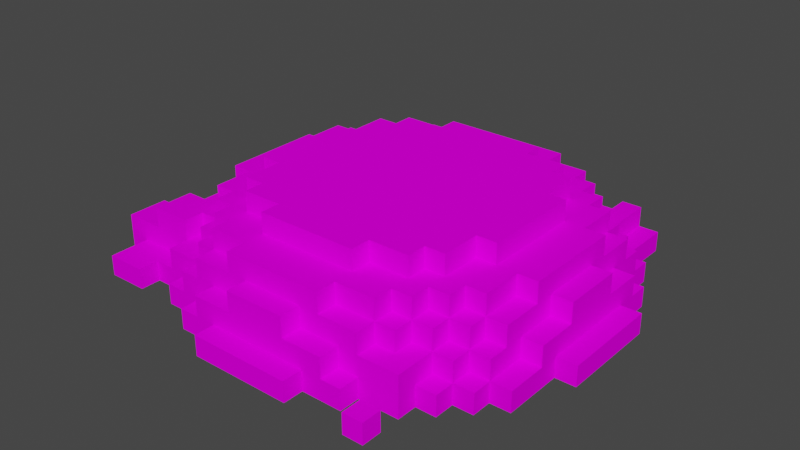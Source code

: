 # Source: dirt_rigg.blend  (saved by Blender 3.6.11; exported with 4.5.12 LTS)
import bpy
from mathutils import Matrix  # noqa: F401  (used for matrix-valued properties, if any)

bpy.ops.wm.read_factory_settings(use_empty=True)
scene = bpy.context.scene
scene.name = 'Scene'

# ---- collections
col_collection = bpy.data.collections.new('Collection'); scene.collection.children.link(col_collection)

# ---- images (referenced by path relative to the original .blend; pixels are not part of the script)
import os
ASSET_DIR = os.environ.get("B2B_ASSET_DIR", "")  # directory of the original .blend (textures are referenced by path, not embedded)
HERE = os.path.dirname(os.path.abspath(__file__))  # packed textures are extracted next to this script under _unpacked/

def load_image(name, relpath, width, height, colorspace="sRGB"):
    """Load a texture the original file referenced (path relative to the .blend, or extracted next to this script)."""
    p = next((c for c in (os.path.join(HERE, relpath), os.path.join(ASSET_DIR, relpath)) if relpath and os.path.exists(c)), "")
    if p:
        img = bpy.data.images.load(p, check_existing=True)
        img.name = name
    else:  # same state as the original file: an image datablock whose file is absent (Cycles renders it pink)
        img = bpy.data.images.new(name, width, height)
        img.source = "FILE"
        img.filepath = "//" + (relpath or name)
    img.colorspace_settings.name = colorspace
    return img
img_dirt_oshape_2_png = load_image('Dirt_Oshape_2.png', 'Dirt_Oshape_2.png', 1024, 1024, 'sRGB')

# ---- materials (node trees are filled in below, after node groups)
mat_material_002 = bpy.data.materials.new('Material.002')
mat_material_002.use_transparent_shadow = False
mat_material_002.roughness = 1.0

# ---- material node trees
mat_material_002.use_nodes = True; mat_material_002.node_tree.nodes.clear()
_N = mat_material_002.node_tree.nodes; _L = mat_material_002.node_tree.links
n0 = _N.new('ShaderNodeBsdfPrincipled'); n0.name = 'Principled BSDF'; n0.location = (0, 300)
n0.distribution = 'GGX'
n0.subsurface_method = 'RANDOM_WALK_SKIN'
n0.inputs[2].default_value = 1.0
n0.inputs[3].default_value = 1.45
n0.inputs[13].default_value = 0.0
n0.inputs[27].default_value = (0.0, 0.0, 0.0, 1.0)
n0.inputs[28].default_value = 1.0
n1 = _N.new('ShaderNodeOutputMaterial'); n1.name = 'Material Output'; n1.location = (280, 300)
n2 = _N.new('ShaderNodeTexImage'); n2.name = 'Image Texture'; n2.location = (-290, 280)
n2.image = img_dirt_oshape_2_png
_L.new(n0.outputs[0], n1.inputs[0])
_L.new(n2.outputs[0], n0.inputs[0])
n1.is_active_output = True

# ---- world
world_world = bpy.data.worlds.new('World'); scene.world = world_world
world_world.use_nodes = True; world_world.node_tree.nodes.clear()
_N = world_world.node_tree.nodes; _L = world_world.node_tree.links
n0 = _N.new('ShaderNodeOutputWorld'); n0.name = 'World Output'; n0.location = (300, 300)
n1 = _N.new('ShaderNodeBackground'); n1.name = 'Background'; n1.location = (10, 300)
n1.inputs[0].default_value = (0.05088, 0.05088, 0.05088, 1.0)
_L.new(n1.outputs[0], n0.inputs[0])
n0.is_active_output = True
world_world.color = (0.05088, 0.05088, 0.05088)
world_world.use_sun_shadow = False
world_world.sun_shadow_jitter_overblur = 0.0

# ---- meshes
me_cube_520 = bpy.data.meshes.new('Cube.520')
me_cube_520.from_pydata([(-0.25, 0.0, 1.05), (0.25, 0.0, 0.95), (0.25, 0.1, 0.95), (0.25, 0.0, 1.05), (-0.25, 0.1, 1.05), (-0.15, 0.1, 0.95), (-0.05, 0.1, 0.95), (0.25, 0.1, 1.05), (0.65, 0.1, 0.95), (0.65, 0.0, 0.95), (0.65, 0.1, 1.05), (0.65, 0.0, 1.05), (0.55, 0.1, 0.95), (0.55, 0.0, 0.95), (0.55, 0.1, 1.05), (0.55, 0.0, 1.05), (-0.65, 0.1, 0.75), (-0.65, 0.0, 0.75), (-0.65, 0.1, 0.85), (-0.65, 0.0, 0.85), (-0.15, 0.2, 0.85), (-0.45, 0.2, 0.75), (-0.45, 0.2, 0.85), (-0.45, 0.1, 0.85), (-0.55, 0.1, 0.75), (-0.55, 0.2, 0.85), (-0.55, 0.1, 0.85), (-0.35, 0.1, 0.85), (-0.25, 0.3, 0.85), (-0.35, 0.2, 0.85), (-0.25, 0.3, 0.75), (-0.45, 0.3, 0.85), (0.25, 0.4, 0.85), (-0.25, 0.4, 0.85), (0.15, 0.3, 0.85), (-0.15, 0.3, 0.85), (-0.25, 0.4, 0.75), (0.25, 0.4, 0.75), (0.35, 0.2, 0.85), (0.45, 0.3, 0.85), (0.45, 0.3, 0.75), (0.25, 0.3, 0.85), (0.45, 0.2, 0.75), (0.35, 0.1, 0.85), (-0.75, 0.2, 0.75), (-0.45, 0.3, 0.75), (-0.55, 0.3, 0.65), (-0.55, 0.3, 0.75), (-0.55, 0.2, 0.75), (-0.25, 0.4, 0.65), (-0.45, 0.4, 0.75), (-0.55, 0.2, 0.65), (-0.65, 0.3, 0.65), (-0.65, 0.2, 0.65), (-0.75, 0.1, 0.75), (-0.95, 0.0, 0.45), (-0.85, 0.0, 0.75), (-1.05, 0.1, 0.65), (-1.05, 0.0, 0.65), (-1.05, 0.1, 0.85), (-1.05, 0.0, 0.85), (-0.85, 0.1, 0.85), (-0.85, 0.1, 0.75), (-0.85, 0.0, 0.85), (-1.15, 0.0, 0.45), (-1.15, 0.0, 0.65), (-1.05, 0.1, 0.45), (-1.05, 0.2, 0.45), (-0.95, 0.2, 0.55), (-1.15, 0.2, 0.45), (-1.15, 0.2, 0.65), (-0.95, 0.2, 0.65), (-0.75, 0.2, 0.65), (-0.85, 0.3, 0.45), (-0.75, 0.2, 0.55), (-0.85, 0.2, 0.45), (-0.75, 0.3, 0.65), (-0.95, 0.3, 0.65), (-0.95, 0.3, 0.45), (-0.65, 0.3, 0.45), (-0.65, 0.2, 0.55), (-0.75, 0.3, 0.55), (-0.95, 0.2, 0.45), (-0.95, 0.1, 0.45), (-0.95, 0.2, 0.15), (-0.95, 0.2, -0.35), (-0.85, 0.1, -0.35), (-0.95, 0.1, -0.45), (-0.95, 0.0, -0.45), (-0.95, 0.1, -0.35), (-0.95, 0.1, -0.25), (-0.85, 0.3, -0.15), (-0.85, 0.2, -0.15), (-0.95, 0.3, -0.15), (-0.85, 0.2, 0.15), (-0.95, 0.3, 0.15), (-0.75, 0.3, 0.25), (-0.85, 0.3, 0.25), (-0.75, 0.3, -0.25), (-0.85, 0.3, -0.45), (-0.85, 0.1, -0.45), (-0.75, 0.1, -0.65), (-0.75, 0.1, -0.55), (-0.85, 0.1, -0.65), (-0.85, 0.0, -0.65), (-0.85, 0.1, -0.55), (-0.85, 0.0, -0.45), (-0.85, 0.2, -0.55), (-0.85, 0.2, -0.45), (-0.85, 0.2, -0.35), (-0.75, 0.1, -0.75), (-0.75, 0.0, -0.75), (-0.75, 0.2, -0.65), (-0.55, 0.1, -0.75), (-0.65, 0.2, -0.75), (-0.65, 0.1, -0.75), (-0.45, 0.2, -0.85), (-0.45, 0.1, -0.85), (-0.45, 0.2, -0.75), (-0.55, 0.2, -0.85), (-0.55, 0.1, -0.85), (-0.35, 0.2, -0.95), (-0.35, 0.1, -0.95), (-0.35, 0.2, -0.85), (-0.25, 0.3, -0.85), (-0.45, 0.3, -0.85), (-0.15, 0.2, -0.95), (0.15, 0.3, -0.95), (-0.15, 0.3, -0.95), (-0.15, 0.2, -0.85), (0.15, 0.2, -0.85), (0.15, 0.3, -0.85), (0.45, 0.3, -0.85), (0.55, 0.2, -0.75), (0.45, 0.2, -0.85), (0.45, 0.2, -0.75), (0.75, 0.1, -0.95), (0.95, 0.3, -0.15), (0.75, 0.0, -0.95), (0.75, 0.1, -0.65), (0.95, 0.3, 0.15), (0.85, 0.1, -0.65), (0.85, 0.0, -0.65), (0.75, 0.2, -0.65), (0.75, 0.1, -0.55), (0.65, 0.1, -0.65), (0.65, 0.2, -0.55), (0.55, 0.3, -0.75), (0.45, 0.3, -0.75), (0.85, 0.1, -0.45), (0.75, 0.2, -0.55), (0.85, 0.1, -0.35), (0.75, 0.2, -0.45), (0.85, 0.3, -0.45), (0.85, 0.2, -0.45), (0.75, 0.3, -0.45), (0.85, 0.2, -0.55), (0.85, 0.1, -0.55), (0.95, 0.2, -0.35), (0.95, 0.1, -0.35), (0.85, 0.2, -0.35), (0.85, 0.2, -0.25), (0.95, 0.1, -0.45), (0.95, 0.0, -0.45), (0.85, 0.3, 0.45), (0.85, 0.2, 0.45), (0.75, 0.3, -0.25), (0.85, 0.1, 0.35), (0.85, 0.2, 0.55), (0.75, 0.2, 0.45), (0.75, 0.1, 0.55), (0.75, 0.1, 0.75), (0.75, 0.0, 0.75), (0.55, 0.2, 0.75), (0.85, 0.1, 0.65), (0.85, 0.0, 0.65), (0.75, 0.1, 0.65), (0.75, 0.2, 0.65), (0.75, 0.3, 0.45), (0.75, 0.3, 0.55), (0.75, 0.2, 0.55), (0.55, 0.2, 0.65), (0.55, 0.3, 0.75), (0.65, 0.3, 0.55), (0.65, 0.2, 0.55), (0.65, 0.3, 0.65), (0.65, 0.2, 0.65), (0.45, 0.3, 0.65), (0.45, 0.4, 0.75), (0.25, 0.3, 0.75), (0.65, 0.4, 0.45), (0.75, 0.4, 0.45), (0.75, 0.3, 0.25), (0.65, 0.3, 0.45), (0.65, 0.4, 0.25), (0.55, 0.4, 0.55), (0.65, 0.4, 0.55), (0.55, 0.3, 0.55), (0.55, 0.4, 0.65), (0.55, 0.3, 0.65), (0.45, 0.4, 0.65), (0.25, 0.4, 0.65), (-0.65, 0.4, 0.45), (-0.75, 0.4, 0.45), (-0.75, 0.4, 0.25), (-0.75, 0.3, 0.45), (-0.55, 0.4, 0.45), (-0.45, 0.4, 0.65), (-0.45, 0.3, 0.65), (-0.55, 0.4, 0.65), (-0.55, 0.4, 0.55), (-0.55, 0.3, 0.55), (-0.65, 0.4, 0.55), (-0.65, 0.3, 0.55), (-0.45, 0.4, 0.45), (-0.45, 0.4, 0.55), (-0.75, 0.3, -0.55), (-0.75, 0.2, -0.55), (-0.75, 0.2, -0.45), (-0.65, 0.3, -0.65), (-0.65, 0.2, -0.65), (-0.65, 0.3, -0.55), (-0.65, 0.2, -0.55), (-0.45, 0.3, -0.75), (-0.55, 0.3, -0.75), (-0.55, 0.2, -0.75), (-0.55, 0.3, -0.65), (-0.55, 0.2, -0.65), (-0.55, 0.4, -0.45), (-0.65, 0.4, -0.45), (-0.65, 0.4, -0.25), (-0.75, 0.4, -0.45), (-0.75, 0.3, -0.45), (-0.25, 0.4, -0.55), (-0.45, 0.4, -0.75), (-0.45, 0.4, -0.65), (-0.45, 0.3, -0.65), (-0.55, 0.4, -0.65), (-0.65, 0.4, -0.55), (-0.65, 0.3, -0.45), (-0.45, 0.4, -0.55), (-0.45, 0.4, -0.45), (-0.55, 0.4, -0.55), (-0.55, 0.3, -0.55), (0.65, 0.2, -0.95), (0.65, 0.1, -0.95), (0.55, 0.2, -0.95), (0.55, 0.1, -0.95), (0.65, 0.2, -0.65), (0.55, 0.2, -0.85), (0.55, 0.2, -0.65), (0.65, 0.3, -0.65), (0.55, 0.3, -0.65), (0.75, 0.3, -0.55), (0.65, 0.3, -0.55), (0.65, 0.3, -0.45), (0.25, 0.4, -0.55), (0.45, 0.4, -0.75), (0.45, 0.4, -0.65), (0.25, 0.3, -0.75), (0.75, 0.4, -0.45), (0.75, 0.4, -0.25), (0.65, 0.4, -0.45), (0.65, 0.4, -0.55), (0.55, 0.4, -0.45), (0.55, 0.4, -0.65), (0.55, 0.4, -0.55), (0.55, 0.3, -0.55), (0.45, 0.3, -0.65), (-0.45, 0.5, -0.45), (-0.55, 0.5, -0.45), (-0.45, 0.5, -0.55), (0.45, 0.5, -0.45), (0.25, 0.5, -0.55), (0.45, 0.5, -0.55), (0.45, 0.4, -0.55), (0.55, 0.5, -0.45), (0.45, 0.4, -0.45), (0.55, 0.4, -0.25), (0.55, 0.5, 0.25), (0.45, 0.4, 0.45), (0.55, 0.4, 0.25), (0.45, 0.5, 0.45), (0.55, 0.5, 0.45), (0.55, 0.4, 0.45), (0.45, 0.5, 0.55), (0.45, 0.4, 0.55), (0.25, 0.5, 0.55), (-0.45, 0.5, 0.55), (-0.25, 0.5, 0.55), (-0.25, 0.4, 0.55), (-0.45, 0.5, 0.45), (-0.55, 0.5, 0.25), (-0.55, 0.5, 0.45), (0.85, 0.0, -0.45), (-0.95, 0.1, 0.55), (-0.95, 0.0, 0.25), (-0.65, 0.1, -0.65), (-0.75, 0.0, -0.65), (-0.75, 0.1, 0.65), (1.05, 0.1, 0.25), (0.95, 0.1, 0.05), (0.95, 0.1, -0.05), (1.05, 0.0, 0.25), (1.05, 0.1, -0.25), (1.05, 0.0, -0.25), (0.95, 0.0, -0.25), (0.85, 0.3, 0.25), (0.75, 0.4, 0.25), (0.85, 0.4, 0.25), (0.85, 0.3, 0.15), (0.85, 0.4, -0.25), (0.85, 0.3, -0.25), (0.85, 0.3, -0.15), (0.65, 0.4, -0.25), (0.95, 0.2, 0.35), (0.85, 0.2, 0.35), (0.95, 0.2, 0.15), (0.85, 0.2, 0.15), (0.95, 0.1, -0.25), (0.95, 0.2, -0.15), (0.85, 0.2, -0.15), (0.95, 0.0, 0.25), (0.95, 0.1, 0.55), (0.95, 0.0, 0.55), (0.85, 0.1, 0.55), (0.95, 0.1, 0.35), (0.95, 0.1, 0.25), (0.65, 0.5, -0.25), (0.65, 0.5, 0.25), (0.55, 0.5, -0.25), (-0.25, 0.5, -0.55), (-0.55, 0.4, -0.25), (-0.55, 0.5, -0.25), (-0.55, 0.4, 0.25), (-0.65, 0.5, 0.25), (-0.65, 0.5, -0.25), (-0.25, 0.5, 0.65), (0.25, 0.4, 0.55), (0.25, 0.5, 0.65), (0.25, 0.5, -0.65), (-0.25, 0.5, -0.65), (-0.25, 0.4, -0.85), (-0.25, 0.4, -0.75), (-0.25, 0.3, -0.75), (0.25, 0.4, -0.85), (0.25, 0.4, -0.75), (0.25, 0.4, -0.65), (0.25, 0.3, -0.85), (-0.25, 0.4, -0.65), (-0.05, 0.3, -0.85), (0.0, 0.4, -0.85), (-0.15, 0.3, -0.85), (0.25, 0.1, -1.05), (-0.25, 0.0, -1.05), (0.25, 0.0, -1.05), (-0.25, 0.1, -1.05), (-0.25, 0.1, -0.95), (0.35, 0.2, -0.95), (0.35, 0.1, -0.95), (0.35, 0.2, -0.85), (0.25, 0.1, -0.95), (0.15, 0.2, -0.95), (-0.65, 0.4, 0.25), (-0.75, 0.4, -0.25), (-0.85, 0.3, -0.25), (-0.85, 0.4, -0.25), (-0.85, 0.3, 0.15), (-0.85, 0.4, 0.25), (-0.95, 0.2, -0.15), (-1.05, 0.0, -0.25), (-1.05, 0.1, -0.25), (-1.05, 0.0, 0.25), (-1.05, 0.1, 0.25), (0.65, 0.0, 0.85), (0.45, 0.1, 0.85), (0.65, 0.2, 0.85), (0.45, 0.2, 0.85), (0.35, 0.1, -0.85), (0.45, 0.0, 0.95), (0.45, 0.0, 0.85), (0.45, 0.1, 0.95), (0.75, 0.0, -0.65), (0.25, 0.0, -0.95), (0.45, 0.1, -0.85), (0.45, 0.1, -0.95), (0.45, 0.0, -0.95), (-0.25, 0.1, 0.95), (-0.25, 0.0, -0.95), (-0.35, 0.1, -0.85), (-0.45, 0.1, -0.95), (-0.45, 0.0, -0.95), (-0.45, 0.0, -0.85), (-0.45, 0.1, 0.95), (-0.45, 0.0, 0.95), (-0.25, 0.0, 0.95), (0.55, 0.0, -0.85), (0.45, 0.0, -0.85), (0.65, 0.1, 0.65), (0.65, 0.1, 0.75), (0.65, 0.0, 0.75), (0.55, 0.0, -0.95), (-0.45, 0.0, 0.85), (-0.65, 0.1, -0.85), (-0.65, 0.0, -0.85), (-0.65, 0.0, -0.75), (-0.95, 0.0, -0.25), (-0.95, 0.1, 0.25), (0.75, 0.0, 0.65), (0.85, 0.0, 0.55), (0.15, 0.2, 0.85), (0.15, 0.2, 0.95), (0.05, 0.1, 0.95), (-0.35, 0.2, 0.95), (-0.35, 0.1, 0.95), (-0.15, 0.3, 0.95), (-0.15, 0.2, 0.95), (0.15, 0.3, 0.95), (0.05, 0.2, 0.95), (0.35, 0.2, 0.95), (0.35, 0.1, 0.95)], [], [(41, 32, 34), (33, 35, 34), (35, 33, 28), (189, 41, 40), (41, 410, 38), (16, 44, 54), (59, 60, 63), (59, 58, 60), (69, 64, 65), (67, 68, 82), (69, 71, 68), (69, 70, 71), (71, 70, 57), (68, 78, 82), (205, 73, 81), (407, 296, 55), (73, 94, 75), (121, 123, 126), (128, 350, 131), (128, 131, 127), (132, 134, 360), (348, 259, 132), (134, 249, 384), (137, 317, 320), (310, 140, 137), (153, 160, 154), (158, 319, 159), (307, 192, 164), (164, 165, 316), (166, 312, 153), (338, 200, 286), (201, 37, 200), (37, 189, 40), (284, 190, 194), (191, 178, 192), (194, 191, 308), (215, 207, 49), (204, 202, 363), (204, 96, 205), (228, 230, 332), (235, 240, 233), (234, 235, 343), (270, 333, 269), (333, 228, 332), (273, 330, 272), (273, 272, 274), (276, 278, 264), (279, 284, 281), (282, 283, 279), (282, 287, 285), (289, 215, 290), (292, 334, 206), (304, 303, 305), (309, 307, 310), (308, 309, 311), (313, 311, 310), (311, 313, 312), (261, 314, 308), (317, 316, 315), (317, 327, 301), (320, 302, 319), (330, 329, 328), (333, 289, 331), (333, 336, 292), (336, 230, 363), (341, 331, 340), (340, 331, 273), (331, 330, 273), (124, 342, 352), (345, 348, 131), (7, 412, 6, 4), (350, 351, 131), (342, 343, 351), (126, 361, 357), (91, 366, 365), (97, 368, 367), (369, 92, 109), (376, 377, 374), (42, 377, 173), (374, 377, 375), (387, 413, 414), (6, 416, 5), (410, 411, 419), (420, 419, 2), (2, 412, 7), (4, 0, 3, 7), (395, 0, 4, 387), (6, 5, 4), (5, 387, 4), (3, 1, 2, 7), (10, 8, 12, 14), (15, 11, 10, 14), (13, 15, 14, 12), (11, 9, 8, 10), (9, 13, 12, 8), (26, 24, 16, 18), (19, 402, 26, 18), (17, 19, 18, 16), (28, 29, 20, 35), (23, 26, 402), (22, 21, 48, 25), (26, 23, 22, 25), (24, 26, 25, 48), (23, 27, 29, 22), (28, 30, 45, 31), (31, 22, 29, 28), (21, 22, 31, 45), (41, 189, 37, 32), (30, 28, 33, 36), (33, 32, 37, 36), (38, 377, 39, 41), (32, 33, 34), (41, 34, 410), (40, 41, 39), (377, 42, 40, 39), (38, 43, 375, 377), (299, 54, 44, 72), (53, 72, 44), (56, 17, 16, 54), (48, 51, 53, 44), (16, 24, 48, 44), (45, 208, 46, 47), (48, 21, 45, 47), (51, 48, 47, 46), (50, 36, 49, 207), (50, 45, 30, 36), (208, 45, 50, 207), (53, 80, 74, 72), (46, 211, 213, 52), (53, 51, 46, 52), (80, 53, 52, 213), (54, 299, 57, 62), (54, 62, 56), (57, 59, 62), (59, 57, 58), (63, 56, 62, 61), (62, 59, 61), (61, 59, 63), (65, 58, 57, 70), (64, 66, 55), (66, 83, 55), (66, 64, 69, 67), (70, 69, 65), (295, 83, 82, 68), (67, 69, 68), (83, 66, 67, 82), (57, 299, 72, 71), (75, 82, 78, 73), (76, 81, 73, 77), (71, 72, 76, 77), (72, 74, 81, 76), (68, 71, 77, 78), (73, 78, 77), (213, 79, 205, 81), (74, 80, 213, 81), (82, 75, 94, 84), (83, 407, 55), (407, 83, 82, 84), (89, 90, 369, 85), (109, 85, 369), (86, 89, 85, 109), (86, 100, 87, 89), (88, 406, 89, 87), (106, 88, 87, 100), (92, 369, 93, 91), (90, 89, 406), (95, 367, 91, 93), (369, 84, 95, 93), (84, 94, 367, 95), (205, 96, 97, 73), (109, 92, 91, 365), (73, 97, 94), (97, 367, 94), (365, 98, 232, 99), (108, 109, 365, 99), (232, 218, 108, 99), (102, 101, 103, 105), (100, 105, 106), (104, 106, 105, 103), (298, 104, 103, 101), (108, 218, 217, 107), (105, 100, 108, 107), (102, 105, 107, 217), (100, 86, 109, 108), (297, 115, 110, 101), (111, 298, 101, 110), (405, 111, 110, 115), (222, 220, 112, 217), (101, 102, 217, 112), (297, 101, 112, 220), (220, 227, 225, 114), (115, 297, 220, 114), (113, 115, 114, 225), (118, 116, 119, 225), (119, 120, 113, 225), (117, 120, 119, 116), (389, 117, 116, 123), (122, 389, 123, 121), (126, 123, 129), (357, 122, 121, 126), (129, 123, 124, 352), (344, 124, 125, 223), (116, 118, 223, 125), (123, 116, 125, 124), (130, 362, 127, 131), (362, 126, 128, 127), (126, 129, 352, 128), (128, 352, 350), (148, 135, 134, 132), (131, 348, 130), (132, 259, 148), (132, 360, 130, 348), (133, 249, 134, 135), (384, 378, 360, 134), (138, 401, 245, 136), (320, 321, 313, 137), (137, 313, 310), (145, 139, 136, 245), (382, 138, 136, 139), (318, 317, 140, 310), (157, 141, 139, 144), (137, 140, 317), (142, 382, 139, 141), (142, 141, 157), (150, 143, 248, 146), (150, 144, 139, 143), (143, 139, 145, 248), (252, 147, 148, 268), (250, 133, 147, 252), (133, 135, 148, 147), (149, 294, 142, 157), (154, 156, 150, 152), (149, 157, 156, 154), (157, 144, 150, 156), (151, 149, 154, 160), (154, 152, 155, 153), (155, 166, 153), (321, 320, 158, 161), (158, 159, 151, 160), (158, 320, 319), (160, 161, 158), (159, 162, 149, 151), (306, 163, 162, 159), (163, 294, 149, 162), (316, 318, 310, 307), (307, 164, 316), (169, 165, 164, 178), (164, 192, 178), (161, 160, 153, 312), (321, 161, 312, 313), (168, 165, 169, 180), (180, 170, 325, 168), (325, 167, 165, 168), (171, 176, 398, 399), (167, 316, 165), (399, 400, 172, 171), (172, 408, 176, 171), (376, 186, 181, 173), (399, 398, 186, 376), (174, 325, 170, 176), (408, 175, 174, 176), (175, 409, 325, 174), (177, 180, 184, 186), (186, 398, 176, 177), (176, 170, 180, 177), (183, 179, 178, 193), (184, 180, 179, 183), (180, 169, 178, 179), (182, 199, 187, 40), (42, 173, 182, 40), (173, 181, 199, 182), (199, 185, 183, 197), (181, 186, 185, 199), (186, 184, 183, 185), (40, 187, 200, 188), (338, 201, 200), (200, 37, 188), (188, 37, 40), (193, 178, 191, 190), (194, 190, 191), (195, 284, 280, 286), (308, 191, 192), (194, 281, 284), (196, 190, 284, 195), (197, 183, 196, 195), (196, 183, 193, 190), (198, 195, 286, 200), (187, 199, 198, 200), (198, 199, 197, 195), (37, 201, 49, 36), (205, 79, 202, 203), (290, 215, 49), (204, 203, 202), (206, 334, 363, 202), (203, 204, 205), (207, 215, 210, 209), (46, 208, 207, 209), (211, 46, 209, 210), (212, 210, 206, 202), (213, 211, 210, 212), (79, 213, 212, 202), (215, 214, 206, 210), (239, 221, 216, 232), (217, 218, 232, 216), (222, 217, 216, 221), (221, 243, 226, 219), (220, 222, 221, 219), (227, 220, 219, 226), (226, 236, 223, 224), (225, 227, 226, 224), (118, 225, 224, 223), (230, 229, 231, 364), (229, 230, 228), (231, 232, 98, 364), (239, 232, 231, 229), (223, 236, 235, 234), (349, 235, 233), (344, 223, 234, 343), (242, 240, 235, 237), (343, 235, 349), (226, 243, 242, 237), (236, 226, 237, 235), (228, 242, 238, 229), (221, 239, 229, 238), (243, 221, 238, 242), (241, 240, 242, 228), (245, 247, 246, 244), (246, 249, 244), (249, 246, 247), (248, 244, 249, 133), (145, 245, 244, 248), (254, 251, 252, 267), (248, 133, 250), (254, 146, 248, 251), (248, 250, 252, 251), (155, 253, 254, 255), (152, 150, 253, 155), (150, 146, 254, 253), (256, 275, 258, 347), (258, 257, 346, 347), (268, 148, 257, 258), (257, 148, 259, 346), (261, 260, 262, 314), (166, 155, 260, 261), (260, 155, 255, 262), (314, 262, 264, 278), (262, 263, 266, 264), (262, 255, 254, 263), (263, 254, 267, 266), (264, 266, 275, 277), (266, 265, 258, 275), (266, 267, 252, 265), (265, 252, 268, 258), (241, 228, 270, 269), (331, 269, 333), (333, 270, 228), (271, 240, 241, 269), (271, 269, 331), (233, 240, 271, 331), (277, 275, 274, 272), (275, 256, 273, 274), (264, 277, 272, 276), (280, 284, 283, 282), (276, 272, 330), (276, 330, 278), (279, 289, 282), (289, 287, 282), (338, 286, 285, 287), (279, 283, 284), (286, 280, 282, 285), (214, 215, 288, 291), (289, 292, 291), (289, 291, 288), (215, 289, 288), (206, 214, 291, 293), (292, 293, 291), (293, 292, 206), (300, 304, 302, 301), (301, 327, 300), (322, 303, 300, 327), (304, 300, 303), (305, 306, 319, 304), (192, 307, 309, 308), (319, 302, 304), (311, 312, 166, 261), (311, 309, 310), (261, 308, 311), (167, 326, 315, 316), (308, 314, 194), (326, 327, 317, 315), (301, 302, 320, 317), (317, 318, 316), (323, 326, 167, 325), (409, 324, 323, 325), (324, 322, 326, 323), (314, 278, 330, 328), (327, 326, 322), (194, 314, 328, 329), (330, 279, 329), (279, 281, 194, 329), (363, 334, 292, 335), (330, 289, 279), (331, 289, 330), (333, 292, 289), (333, 332, 230, 336), (336, 335, 292), (335, 336, 363), (339, 287, 289, 337), (49, 201, 339, 337), (201, 338, 287, 339), (290, 49, 337, 289), (347, 349, 341, 340), (256, 347, 340, 273), (349, 233, 331, 341), (124, 344, 343, 342), (259, 348, 345, 346), (345, 351, 346), (351, 345, 131), (347, 346, 343, 349), (351, 343, 346), (350, 352, 342, 351), (361, 353, 356, 357), (355, 354, 356, 353), (361, 383, 355, 353), (354, 388, 357, 356), (360, 358, 362, 130), (378, 359, 358, 360), (359, 361, 362, 358), (363, 230, 364, 204), (126, 362, 361), (364, 98, 365, 366), (204, 364, 366, 368), (366, 91, 367, 368), (368, 97, 96, 204), (90, 407, 84, 369), (90, 406, 370, 371), (373, 407, 90, 371), (370, 372, 373, 371), (372, 296, 407, 373), (374, 400, 399, 376), (374, 375, 380), (1, 379, 420, 2), (173, 377, 376), (361, 359, 383), (420, 381, 375, 43), (379, 380, 375, 381), (381, 420, 379), (384, 385, 359, 378), (397, 386, 385, 384), (386, 383, 359, 385), (394, 395, 387, 414), (389, 122, 390, 117), (122, 357, 388), (391, 392, 117, 390), (388, 391, 390, 122), (414, 27, 23, 393), (402, 394, 393, 23), (414, 393, 394), (396, 397, 384, 249), (247, 401, 396, 249), (113, 120, 403, 115), (247, 245, 401), (392, 120, 117), (404, 405, 115, 403), (120, 392, 404, 403), (418, 412, 2, 411), (159, 319, 306), (413, 416, 20, 29), (413, 387, 5, 416), (27, 414, 413, 29), (415, 6, 412, 418), (6, 415, 416), (20, 416, 415, 35), (34, 35, 415), (418, 411, 417, 415), (34, 415, 417), (411, 410, 34, 417), (420, 43, 38, 419), (2, 419, 411), (38, 410, 419)])
_uv = me_cube_520.uv_layers.new(name='UVMap')
_uv.uv.foreach_set('vector', [0.6286, 0.5714, 0.6286, 0.6, 0.6, 0.5714, 0.4857, 0.6, 0.5143, 0.5714, 0.6, 0.5714, 0.5143, 0.5714, 0.4857, 0.6, 0.4857, 0.5714, 0.8571, 0.4571, 0.8571, 0.4286, 0.9143, 0.4571, 0.6286, 0.5714, 0.6, 0.5429, 0.6571, 0.5429, 0.8, 0.5143, 0.7714, 0.5429, 0.7714, 0.5143, 0.8571, 0.2, 0.8571, 0.1714, 0.9143, 0.1714, 0.8571, 0.2571, 0.9143, 0.2286, 0.8571, 0.2286, 0.8857, 0.05714, 0.8857, 0.0, 0.8286, 0.0, 0.7714, 0.7714, 0.8, 0.7429, 0.8, 0.7714, 0.7429, 0.7714, 0.8, 0.7143, 0.8, 0.7429, 0.7429, 0.7714, 0.7429, 0.7143, 0.8, 0.7143, 0.6857, 0.7714, 0.6286, 0.7714, 0.6571, 0.7429, 0.5143, 0.2857, 0.5429, 0.3143, 0.5429, 0.2857, 0.7714, 0.6571, 0.7429, 0.6571, 0.7714, 0.6286, 0.6, 0.2571, 0.6, 0.2286, 0.5429, 0.2286, 0.4857, 0.2, 0.5714, 0.1714, 0.4857, 0.1714, 0.8, 0.8571, 0.8, 0.8286, 0.8571, 0.8571, 0.4286, 0.8857, 0.4571, 0.8571, 0.5143, 0.8571, 0.4286, 0.8857, 0.5143, 0.8571, 0.5143, 0.8857, 0.6857, 0.6857, 0.6857, 0.6571, 0.6571, 0.6571, 0.4286, 0.9143, 0.4286, 0.8857, 0.4857, 0.9143, 0.6857, 0.6571, 0.7143, 0.6571, 0.6857, 0.6286, 0.6857, 0.4, 0.6, 0.3714, 0.6857, 0.3714, 0.8286, 0.2286, 0.8571, 0.2286, 0.8571, 0.3143, 0.7714, 0.08571, 0.7429, 0.05714, 0.7714, 0.05714, 0.7429, 0.3714, 0.7143, 0.3429, 0.7429, 0.3429, 0.8571, 0.3714, 0.8286, 0.3714, 0.8571, 0.3143, 0.5143, 0.08571, 0.5143, 0.05714, 0.5429, 0.05714, 0.8286, 0.5429, 0.8571, 0.5429, 0.8571, 0.6, 0.3143, 0.08571, 0.3714, 0.05714, 0.3714, 0.08571, 0.3143, 0.05714, 0.3143, 0.02857, 0.3714, 0.05714, 0.8571, 0.5429, 0.8571, 0.5143, 0.9143, 0.5143, 0.4, 0.1143, 0.4286, 0.1143, 0.4286, 0.1714, 0.6571, 0.9143, 0.6571, 0.8857, 0.7143, 0.8857, 0.4286, 0.1714, 0.4571, 0.1143, 0.4571, 0.1714, 0.1143, 0.08571, 0.1143, 0.05714, 0.1714, 0.05714, 0.02857, 0.1714, 0.05714, 0.1143, 0.05714, 0.1714, 0.9143, 0.5143, 0.9143, 0.4857, 0.8571, 0.4857, 0.08571, 0.3714, 0.05714, 0.3143, 0.08571, 0.3143, 0.1143, 0.4286, 0.1143, 0.4, 0.1714, 0.4, 0.1143, 0.4571, 0.1143, 0.4286, 0.1714, 0.4571, 0.02857, 0.8, 0.02857, 0.7429, 0.05714, 0.8, 0.0, 0.9143, 0.05714, 0.8857, 0.0, 0.8857, 0.2571, 0.8286, 0.3429, 0.7429, 0.3143, 0.8, 0.2571, 0.8286, 0.3143, 0.8, 0.3143, 0.8286, 0.8857, 0.8857, 0.8286, 0.8571, 0.8857, 0.8571, 0.1714, 0.9143, 0.1143, 0.8857, 0.1714, 0.8857, 0.3143, 0.5429, 0.3429, 0.5429, 0.3429, 0.6, 0.3143, 0.5429, 0.2571, 0.5143, 0.3143, 0.5143, 0.2286, 0.9143, 0.1714, 0.8857, 0.2286, 0.8857, 0.1143, 0.9143, 0.1143, 0.8857, 0.05714, 0.8857, 0.2857, 0.8857, 0.1429, 0.8571, 0.2857, 0.8571, 0.5714, 0.1143, 0.5714, 0.08571, 0.6, 0.08571, 0.4571, 0.1714, 0.4857, 0.1714, 0.4857, 0.3143, 0.6857, 0.08571, 0.7143, 0.1143, 0.6, 0.08571, 0.7143, 0.1143, 0.6857, 0.08571, 0.7143, 0.08571, 0.4571, 0.3143, 0.4286, 0.3143, 0.4571, 0.1714, 0.8857, 0.7143, 0.8571, 0.6571, 0.8857, 0.6571, 0.6, 0.3714, 0.5714, 0.3429, 0.6286, 0.3429, 0.6857, 0.3714, 0.6571, 0.3429, 0.7143, 0.3429, 0.3429, 0.7429, 0.3714, 0.6, 0.3714, 0.7429, 0.02857, 0.7429, 0.1143, 0.5143, 0.1143, 0.8286, 0.02857, 0.7429, 0.0, 0.7429, 0.02857, 0.6, 0.5143, 0.8571, 0.5143, 0.8286, 0.3714, 0.8286, 0.1143, 0.8571, 0.1143, 0.8286, 0.2571, 0.8571, 0.2571, 0.8571, 0.1143, 0.8286, 0.2571, 0.8286, 0.1143, 0.8286, 0.3429, 0.7429, 0.2571, 0.8286, 0.4857, 0.6857, 0.4857, 0.7143, 0.5143, 0.6857, 0.6286, 0.7143, 0.6286, 0.6857, 0.6, 0.6857, 0.6571, 0.8286, 0.6, 0.8571, 0.5714, 0.8571, 0.5143, 0.8286, 0.5429, 0.6857, 0.5571, 0.7143, 0.6, 0.6857, 0.1714, 0.4857, 0.1714, 0.4571, 0.2429, 0.4857, 0.4571, 0.7714, 0.5714, 0.7429, 0.4286, 0.7429, 0.6571, 0.2, 0.6857, 0.2286, 0.6857, 0.2, 0.5429, 0.2, 0.5429, 0.2286, 0.5714, 0.2, 0.8571, 0.05714, 0.8857, 0.05714, 0.8857, 0.1143, 0.7429, 0.5429, 0.6857, 0.5429, 0.7429, 0.4857, 0.8, 0.4286, 0.8, 0.4, 0.8286, 0.4286, 0.7429, 0.4857, 0.6857, 0.5429, 0.6857, 0.5143, 0.5429, 0.4286, 0.5143, 0.4571, 0.5143, 0.4286, 0.6, 0.4286, 0.5714, 0.4571, 0.5714, 0.4286, 0.8571, 0.3714, 0.8571, 0.3429, 0.9143, 0.3429, 0.7143, 0.4286, 0.7143, 0.4571, 0.6857, 0.4286, 0.6571, 0.8571, 0.6, 0.8571, 0.6571, 0.8286, 0.6571, 0.8571, 0.6571, 0.8286, 0.8, 0.8286, 0.8, 0.8571, 0.6286, 0.9429, 0.6, 0.9429, 0.6, 0.9714, 0.6286, 0.9714, 0.5714, 0.8571, 0.5429, 0.8571, 0.5143, 0.8286, 0.5429, 0.8571, 0.5143, 0.8571, 0.5143, 0.8286, 0.9714, 0.08571, 1.0, 0.08571, 1.0, 0.1143, 0.9714, 0.1143, 0.7429, 0.9429, 0.7429, 0.9714, 0.7143, 0.9714, 0.7143, 0.9429, 0.6857, 0.9429, 0.7143, 0.9429, 0.7143, 0.9714, 0.6857, 0.9714, 0.4857, 0.9429, 0.4571, 0.9429, 0.4571, 0.9714, 0.4857, 0.9714, 0.3714, 0.9429, 0.4, 0.9429, 0.4, 0.9714, 0.3714, 0.9714, 0.9714, 0.4857, 0.9429, 0.4857, 0.9429, 0.5143, 0.9714, 0.5143, 0.8571, 0.9143, 0.8571, 0.9429, 0.8286, 0.9429, 0.8286, 0.9143, 0.3714, 0.4857, 0.4286, 0.4857, 0.4, 0.5143, 0.3714, 0.5143, 0.9714, 0.2571, 0.9429, 0.2571, 0.9429, 0.2857, 0.9714, 0.2857, 0.4857, 0.5714, 0.4571, 0.5429, 0.5143, 0.5429, 0.5143, 0.5714, 0.4286, 0.5143, 0.4, 0.5143, 0.4286, 0.4857, 0.9714, 0.6286, 0.9714, 0.6571, 0.9429, 0.6571, 0.9429, 0.6286, 0.4, 0.5143, 0.4286, 0.5143, 0.4286, 0.5429, 0.4, 0.5429, 0.9714, 0.08571, 0.9429, 0.08571, 0.9429, 0.1143, 0.9714, 0.1143, 0.4286, 0.5143, 0.4571, 0.5143, 0.4571, 0.5429, 0.4286, 0.5429, 0.9143, 0.2, 0.9143, 0.2286, 0.8571, 0.2286, 0.8571, 0.2, 0.4286, 0.5714, 0.4286, 0.5429, 0.4571, 0.5429, 0.4857, 0.5714, 0.9429, 0.4857, 0.9143, 0.4857, 0.9143, 0.5143, 0.9429, 0.5143, 0.9429, 0.8, 0.9714, 0.8, 0.9714, 0.8286, 0.9429, 0.8286, 0.9429, 0.9429, 0.9143, 0.9429, 0.9143, 0.9714, 0.9429, 0.9714, 0.1714, 0.0, 0.3143, 0.0, 0.3143, 0.02857, 0.1714, 0.02857, 0.6571, 0.5429, 0.6857, 0.5429, 0.6857, 0.5714, 0.6286, 0.5714, 0.6286, 0.6, 0.4857, 0.6, 0.6, 0.5714, 0.6286, 0.5714, 0.6, 0.5714, 0.6, 0.5429, 0.9143, 0.4571, 0.8571, 0.4286, 0.9143, 0.4286, 0.9143, 0.4571, 0.9429, 0.4571, 0.9429, 0.4857, 0.9143, 0.4857, 0.6571, 0.5429, 0.6571, 0.5143, 0.6857, 0.5143, 0.6857, 0.5429, 0.08571, 0.9429, 0.05714, 0.9429, 0.05714, 0.9714, 0.08571, 0.9714, 0.8286, 0.7429, 0.8, 0.7429, 0.8, 0.7143, 0.7429, 0.4857, 0.8, 0.4857, 0.8, 0.5143, 0.7714, 0.5143, 0.8571, 0.7143, 0.8571, 0.7429, 0.8286, 0.7429, 0.8, 0.7143, 0.8, 0.5143, 0.8286, 0.5143, 0.8286, 0.5429, 0.7714, 0.5429, 0.9714, 0.8571, 0.9714, 0.8857, 0.9429, 0.8857, 0.9429, 0.8571, 0.0, 0.9429, 0.02857, 0.9429, 0.02857, 0.9714, 0.0, 0.9714, 0.9429, 0.6, 0.9143, 0.6, 0.9143, 0.6286, 0.9429, 0.6286, 0.1143, 0.02857, 0.1714, 0.02857, 0.1714, 0.05714, 0.1143, 0.05714, 0.5714, 0.9143, 0.5714, 0.8857, 0.6286, 0.8857, 0.6286, 0.9143, 0.9714, 0.9429, 0.9429, 0.9429, 0.9429, 0.9714, 0.9714, 0.9714, 0.8286, 0.7429, 0.8286, 0.7714, 0.8, 0.7714, 0.8, 0.7429, 0.7429, 0.9143, 0.7429, 0.9429, 0.7143, 0.9429, 0.7143, 0.9143, 0.02857, 0.9143, 0.05714, 0.9143, 0.05714, 0.9429, 0.02857, 0.9429, 0.9429, 0.5429, 0.9143, 0.5429, 0.9143, 0.5714, 0.9429, 0.5714, 0.8286, 0.5714, 0.8286, 0.6, 0.7429, 0.6, 0.8, 0.5714, 0.7714, 0.5143, 0.7429, 0.5143, 0.7429, 0.4857, 0.7429, 0.6, 0.7429, 0.5429, 0.8, 0.5714, 0.8571, 0.2571, 0.9143, 0.2571, 0.9143, 0.2286, 0.9429, 0.1143, 0.9714, 0.1143, 0.9714, 0.1429, 0.9429, 0.1429, 0.8, 0.5714, 0.7429, 0.5429, 0.8, 0.5429, 0.9143, 0.2, 0.8571, 0.2, 0.9143, 0.1714, 0.6286, 0.7143, 0.6571, 0.7143, 0.6571, 0.7429, 0.6286, 0.7714, 0.8, 0.7714, 0.8286, 0.8, 0.8571, 0.7714, 0.8286, 0.8, 0.8571, 0.8, 0.8571, 0.7714, 0.8286, 0.8, 0.8, 0.7714, 0.8, 0.8286, 0.8286, 0.8286, 0.8286, 0.05714, 0.8857, 0.05714, 0.8286, 0.0, 0.5143, 0.2571, 0.5429, 0.2571, 0.5429, 0.2857, 0.5143, 0.2857, 0.7714, 0.7714, 0.7429, 0.7714, 0.8, 0.7429, 0.8571, 0.8, 0.8286, 0.8, 0.8286, 0.8286, 0.8571, 0.8286, 0.6571, 0.7429, 0.7429, 0.7429, 0.7429, 0.7714, 0.6857, 0.7714, 0.9429, 0.2286, 0.9143, 0.2286, 0.9143, 0.2571, 0.9429, 0.2571, 0.7714, 0.6, 0.7714, 0.6286, 0.7429, 0.6571, 0.7143, 0.6, 0.6857, 0.7714, 0.7429, 0.7714, 0.7429, 0.8, 0.6857, 0.8, 0.2286, 0.9429, 0.2571, 0.9429, 0.2571, 0.9714, 0.2286, 0.9714, 0.5143, 0.2857, 0.4857, 0.2857, 0.4857, 0.3143, 0.5429, 0.3143, 0.7429, 0.6571, 0.7143, 0.6571, 0.7143, 0.6, 0.8, 0.6286, 0.8, 0.6571, 0.7714, 0.6571, 0.7714, 0.6286, 0.8857, 0.1143, 0.9143, 0.1143, 0.9143, 0.1429, 0.8857, 0.1429, 0.7714, 0.3143, 0.8, 0.3143, 0.8, 0.4, 0.7714, 0.4, 0.5429, 0.2571, 0.6, 0.2571, 0.5429, 0.2286, 0.6, 0.2571, 0.5429, 0.2571, 0.5429, 0.2857, 0.6286, 0.2857, 0.7714, 0.2571, 0.7429, 0.2571, 0.7143, 0.2857, 0.7714, 0.2857, 0.8857, 0.1143, 0.8571, 0.1143, 0.8571, 0.05714, 0.2857, 0.9429, 0.2571, 0.9429, 0.2571, 0.9714, 0.2857, 0.9714, 0.5143, 0.9143, 0.5143, 0.9429, 0.4857, 0.9429, 0.4857, 0.9143, 0.8, 0.2286, 0.7429, 0.2286, 0.7714, 0.2571, 0.8, 0.2571, 0.9714, 0.3143, 0.9429, 0.3143, 0.9429, 0.3429, 0.9714, 0.3429, 0.9429, 0.3143, 0.9143, 0.3143, 0.9143, 0.3429, 0.9429, 0.3429, 0.7429, 0.2571, 0.7714, 0.2571, 0.7429, 0.2286, 0.8286, 0.05714, 0.8571, 0.05714, 0.8571, 0.1429, 0.8286, 0.1429, 0.7143, 0.2857, 0.6286, 0.2857, 0.6286, 0.3143, 0.7143, 0.3143, 0.9143, 0.2, 0.9429, 0.2, 0.9429, 0.2286, 0.9143, 0.2286, 0.7714, 0.6571, 0.7714, 0.7143, 0.7429, 0.7143, 0.7429, 0.6571, 0.7143, 0.1714, 0.6571, 0.1714, 0.6571, 0.2, 0.6857, 0.2, 0.4857, 0.2, 0.5429, 0.2, 0.5714, 0.1714, 0.5429, 0.2, 0.5714, 0.2, 0.5714, 0.1714, 0.8571, 0.1143, 0.8857, 0.1143, 0.8857, 0.1714, 0.8571, 0.1714, 0.7429, 0.1714, 0.7143, 0.1714, 0.6857, 0.2, 0.7429, 0.2, 0.7429, 0.9143, 0.7429, 0.8857, 0.7143, 0.8857, 0.7143, 0.9143, 0.9714, 0.3429, 0.9714, 0.3714, 0.9429, 0.3714, 0.9429, 0.3429, 0.7429, 0.1429, 0.7714, 0.1429, 0.7429, 0.1143, 0.8, 0.1143, 0.7429, 0.1143, 0.7714, 0.1429, 0.8, 0.1429, 0.9429, 0.1714, 0.9143, 0.1714, 0.9143, 0.2, 0.9429, 0.2, 0.1714, 0.9143, 0.2, 0.9143, 0.2, 0.9429, 0.1714, 0.9429, 0.7714, 0.1429, 0.7429, 0.1429, 0.7429, 0.1714, 0.7714, 0.1714, 0.9143, 0.6286, 0.8857, 0.6286, 0.8857, 0.6571, 0.9143, 0.6571, 0.7429, 0.1429, 0.7143, 0.1429, 0.7143, 0.1714, 0.7429, 0.1714, 0.9143, 0.1429, 0.9143, 0.1714, 0.8857, 0.1714, 0.8857, 0.1429, 0.5143, 0.8857, 0.4857, 0.8857, 0.4857, 0.9143, 0.5143, 0.9143, 0.9714, 0.9143, 0.9429, 0.9143, 0.9429, 0.9429, 0.9714, 0.9429, 0.9429, 0.0, 0.9429, 0.02857, 0.9143, 0.02857, 0.9143, 0.0, 0.9714, 0.8857, 0.9429, 0.8857, 0.9429, 0.9143, 0.9714, 0.9143, 0.7143, 0.9143, 0.6857, 0.9143, 0.6857, 0.9429, 0.7143, 0.9429, 0.08571, 0.9143, 0.1143, 0.9143, 0.1143, 0.9429, 0.08571, 0.9429, 0.9143, 0.7429, 0.8857, 0.7429, 0.8857, 0.7714, 0.9143, 0.7714, 0.9429, 0.5714, 0.9143, 0.5714, 0.9143, 0.6, 0.9429, 0.6, 1.0, 0.1429, 1.0, 0.1714, 0.9714, 0.1714, 0.9714, 0.1429, 0.9714, 0.8571, 0.9714, 0.8286, 0.9429, 0.8286, 0.9429, 0.8571, 0.4286, 0.6286, 0.4, 0.6286, 0.4, 0.6571, 0.4286, 0.6571, 0.4571, 0.6286, 0.4286, 0.6286, 0.4286, 0.6571, 0.4571, 0.6571, 0.9143, 0.6571, 0.8857, 0.6571, 0.8857, 0.6857, 0.9143, 0.6857, 0.8571, 0.8571, 0.8, 0.8286, 0.8571, 0.8286, 0.4286, 0.7429, 0.4, 0.7429, 0.4, 0.7714, 0.4571, 0.7714, 0.5143, 0.6571, 0.4571, 0.6571, 0.4857, 0.6857, 0.5143, 0.6857, 0.5714, 0.8857, 0.5714, 0.9143, 0.5143, 0.9143, 0.5143, 0.8857, 0.9714, 0.3714, 0.9429, 0.3714, 0.9429, 0.4, 0.9714, 0.4, 0.4571, 0.6571, 0.4286, 0.6571, 0.4286, 0.6857, 0.4857, 0.6857, 0.8857, 0.02857, 0.9143, 0.02857, 0.9143, 0.05714, 0.8857, 0.05714, 0.5429, 0.7714, 0.4571, 0.7714, 0.4571, 0.8, 0.5429, 0.8, 0.9143, 0.0, 0.8857, 0.0, 0.8857, 0.02857, 0.9143, 0.02857, 0.4286, 0.8857, 0.4286, 0.8571, 0.4571, 0.8571, 0.6571, 0.9714, 0.6571, 0.9429, 0.6857, 0.9429, 0.6857, 0.9714, 0.6, 0.6857, 0.6286, 0.6857, 0.6, 0.6571, 0.4857, 0.9143, 0.4286, 0.8857, 0.4857, 0.8857, 0.6857, 0.6857, 0.6571, 0.6571, 0.6, 0.6571, 0.6286, 0.6857, 0.7714, 0.4286, 0.7714, 0.4571, 0.7429, 0.4571, 0.7429, 0.4286, 0.6857, 0.6286, 0.6571, 0.6286, 0.6571, 0.6571, 0.6857, 0.6571, 0.8571, 0.6, 0.8, 0.6, 0.8286, 0.6286, 0.8571, 0.6286, 0.9714, 0.5143, 0.9429, 0.5143, 0.9429, 0.5429, 0.9714, 0.5429, 0.8571, 0.3143, 0.8286, 0.3143, 0.8286, 0.2286, 0.8286, 0.1429, 0.8571, 0.1429, 0.8571, 0.2286, 0.8286, 0.2286, 0.6571, 0.8571, 0.7429, 0.8571, 0.7429, 0.8857, 0.6571, 0.8857, 0.9429, 0.4571, 0.9714, 0.4571, 0.9714, 0.4857, 0.9429, 0.4857, 0.08571, 0.9714, 0.08571, 1.0, 0.05714, 1.0, 0.05714, 0.9714, 0.6857, 0.4, 0.6, 0.4, 0.6, 0.3714, 0.8, 0.9143, 0.7714, 0.9143, 0.7714, 0.9429, 0.8, 0.9429, 0.8286, 0.0, 0.8286, 0.02857, 0.8, 0.02857, 0.05714, 0.9714, 0.05714, 1.0, 0.02857, 1.0, 0.02857, 0.9714, 0.8857, 0.9714, 0.8857, 0.9429, 0.9143, 0.9429, 0.9143, 0.9714, 0.9714, 0.8, 0.9714, 0.7714, 0.9429, 0.7714, 0.9429, 0.8, 0.8857, 0.7143, 0.8857, 0.7429, 0.8571, 0.7429, 0.8571, 0.7143, 0.8857, 0.5429, 0.9143, 0.5429, 0.9143, 0.5714, 0.8857, 0.5714, 0.1714, 0.9143, 0.1429, 0.9143, 0.1429, 0.9429, 0.1714, 0.9429, 0.7714, 0.02857, 0.7714, 0.0, 0.8286, 0.0, 0.8, 0.02857, 1.0, 0.0, 1.0, 0.02857, 0.9714, 0.02857, 0.9714, 0.0, 0.7714, 0.02857, 0.8, 0.02857, 0.8, 0.05714, 0.7714, 0.05714, 0.8571, 0.9429, 0.8286, 0.9429, 0.8286, 0.9714, 0.8571, 0.9714, 0.7429, 0.02857, 0.7714, 0.02857, 0.7714, 0.05714, 0.7429, 0.05714, 0.5714, 0.9429, 0.5429, 0.9429, 0.5429, 0.9714, 0.5714, 0.9714, 0.8286, 0.6, 0.8286, 0.5429, 0.8571, 0.6, 0.8571, 0.6, 0.8857, 0.6, 0.8857, 0.6571, 0.8571, 0.6286, 0.8857, 0.9714, 0.8857, 0.9429, 0.8571, 0.9429, 0.8571, 0.9714, 0.7429, 0.3714, 0.6857, 0.3714, 0.7143, 0.3429, 0.8571, 0.6571, 0.8571, 0.6286, 0.8857, 0.6571, 0.3714, 0.9429, 0.3714, 0.9714, 0.3429, 0.9714, 0.3429, 0.9429, 0.7143, 0.3143, 0.7714, 0.3143, 0.7714, 0.3429, 0.7429, 0.3429, 0.9714, 0.7143, 0.9429, 0.7143, 0.9429, 0.7429, 0.9714, 0.7429, 0.5429, 0.05714, 0.6, 0.05714, 0.6, 0.08571, 0.5714, 0.08571, 0.5714, 0.08571, 0.5143, 0.08571, 0.5429, 0.05714, 0.9143, 0.1143, 0.9429, 0.1143, 0.9429, 0.1429, 0.9143, 0.1429, 0.8571, 0.3143, 0.8286, 0.3714, 0.8286, 0.3143, 0.7143, 0.05714, 0.7429, 0.05714, 0.7714, 0.08571, 0.7143, 0.08571, 0.6857, 0.05714, 0.7143, 0.05714, 0.7143, 0.08571, 0.6857, 0.08571, 0.4571, 0.9429, 0.4571, 0.9714, 0.4286, 0.9714, 0.4286, 0.9429, 0.9429, 0.7143, 0.9429, 0.6857, 0.9714, 0.6857, 0.9714, 0.7143, 0.4857, 0.02857, 0.5429, 0.02857, 0.5143, 0.05714, 0.4857, 0.05714, 0.9429, 0.4286, 0.9429, 0.4571, 0.9143, 0.4571, 0.9143, 0.4286, 0.5429, 0.02857, 0.5429, 0.05714, 0.5143, 0.05714, 0.9143, 0.3714, 0.9143, 0.3429, 0.9429, 0.3429, 0.9429, 0.3714, 0.3143, 0.9429, 0.3429, 0.9429, 0.3429, 0.9714, 0.3143, 0.9714, 0.8571, 0.4, 0.8571, 0.4571, 0.8286, 0.4571, 0.8286, 0.4286, 0.8286, 0.6857, 0.8571, 0.6857, 0.8571, 0.7143, 0.8, 0.7143, 0.4571, 0.9143, 0.4571, 0.9429, 0.4286, 0.9429, 0.4286, 0.9143, 0.4571, 0.9143, 0.4857, 0.9143, 0.4857, 0.9429, 0.4571, 0.9429, 0.2857, 0.9429, 0.3143, 0.9429, 0.3143, 0.9714, 0.2857, 0.9714, 0.8571, 0.8857, 0.8571, 0.9143, 0.8286, 0.9143, 0.8286, 0.8857, 0.9143, 0.3143, 0.9143, 0.2857, 0.9429, 0.2857, 0.9429, 0.3143, 0.7429, 0.9429, 0.7714, 0.9429, 0.7714, 0.9714, 0.7429, 0.9714, 0.8571, 0.7429, 0.8857, 0.7429, 0.8857, 0.7714, 0.8571, 0.7714, 0.8857, 0.4571, 0.9143, 0.4571, 0.9143, 0.4857, 0.8857, 0.4857, 0.2571, 0.9143, 0.2857, 0.9143, 0.2857, 0.9429, 0.2571, 0.9429, 0.9429, 0.4, 0.9429, 0.4286, 0.9143, 0.4286, 0.9143, 0.4, 0.8857, 0.5714, 0.9143, 0.5714, 0.9143, 0.6, 0.8857, 0.6, 0.5143, 0.9143, 0.5429, 0.9143, 0.5429, 0.9429, 0.5143, 0.9429, 0.2, 0.9143, 0.2286, 0.9143, 0.2286, 0.9429, 0.2, 0.9429, 0.2286, 0.9143, 0.2571, 0.9143, 0.2571, 0.9429, 0.2286, 0.9429, 0.5714, 0.9143, 0.6, 0.9143, 0.6, 0.9429, 0.5714, 0.9429, 0.7714, 0.9429, 0.8, 0.9429, 0.8, 0.9714, 0.7714, 0.9714, 0.3143, 0.08571, 0.3143, 0.05714, 0.3714, 0.05714, 0.3714, 0.05714, 0.3143, 0.02857, 0.3714, 0.02857, 0.9143, 0.5429, 0.8571, 0.5429, 0.9143, 0.5143, 0.9143, 0.02857, 0.9429, 0.02857, 0.9429, 0.05714, 0.9143, 0.05714, 0.4286, 0.1714, 0.4286, 0.1143, 0.4571, 0.1143, 0.4, 0.08571, 0.4, 0.1143, 0.3714, 0.1143, 0.3714, 0.08571, 0.7143, 0.9143, 0.6571, 0.9143, 0.7143, 0.8857, 0.4286, 0.1714, 0.4, 0.1714, 0.4, 0.1143, 0.4286, 0.08571, 0.4286, 0.1143, 0.4, 0.1143, 0.4, 0.08571, 0.1429, 0.9429, 0.1714, 0.9429, 0.1714, 0.9714, 0.1429, 0.9714, 0.1714, 0.9714, 0.1714, 0.9429, 0.2, 0.9429, 0.2, 0.9714, 0.4, 0.05714, 0.4, 0.08571, 0.3714, 0.08571, 0.3714, 0.05714, 0.08571, 0.9429, 0.1143, 0.9429, 0.1143, 0.9714, 0.08571, 0.9714, 0.02857, 0.9714, 0.02857, 0.9429, 0.05714, 0.9429, 0.05714, 0.9714, 0.3143, 0.02857, 0.3143, 0.05714, 0.1714, 0.05714, 0.1714, 0.02857, 0.1143, 0.9143, 0.1429, 0.9143, 0.1429, 0.9429, 0.1143, 0.9429, 0.1714, 0.08571, 0.1143, 0.08571, 0.1714, 0.05714, 0.02857, 0.1714, 0.02857, 0.1143, 0.05714, 0.1143, 0.08571, 0.1143, 0.08571, 0.1714, 0.05714, 0.1714, 0.05714, 0.1143, 0.8571, 0.5143, 0.9143, 0.5143, 0.8571, 0.4857, 0.1143, 0.05714, 0.1143, 0.08571, 0.08571, 0.08571, 0.08571, 0.05714, 0.9714, 0.05714, 1.0, 0.05714, 1.0, 0.08571, 0.9714, 0.08571, 0.9714, 0.6, 0.9429, 0.6, 0.9429, 0.6286, 0.9714, 0.6286, 0.05714, 0.08571, 0.08571, 0.08571, 0.08571, 0.1143, 0.05714, 0.1143, 0.9143, 0.8, 0.9429, 0.8, 0.9429, 0.8286, 0.9143, 0.8286, 0.8857, 0.9143, 0.8571, 0.9143, 0.8571, 0.9429, 0.8857, 0.9429, 0.1143, 0.08571, 0.1143, 0.1143, 0.08571, 0.1143, 0.08571, 0.08571, 0.08571, 0.9143, 0.08571, 0.9429, 0.05714, 0.9429, 0.05714, 0.9143, 0.9714, 0.5429, 0.9429, 0.5429, 0.9429, 0.5714, 0.9714, 0.5714, 0.9429, 0.7143, 0.9143, 0.7143, 0.9143, 0.7429, 0.9429, 0.7429, 0.8857, 0.8857, 0.9143, 0.8857, 0.9143, 0.9143, 0.8857, 0.9143, 0.9143, 0.8571, 0.8857, 0.8571, 0.8857, 0.8857, 0.9143, 0.8857, 0.4, 0.9143, 0.3714, 0.9143, 0.3714, 0.9429, 0.4, 0.9429, 0.8857, 0.7714, 0.9143, 0.7714, 0.9143, 0.8, 0.8857, 0.8, 0.02857, 0.9143, 0.0, 0.9143, 0.0, 0.9429, 0.02857, 0.9429, 0.9429, 0.7429, 0.9143, 0.7429, 0.9143, 0.7714, 0.9429, 0.7714, 0.05714, 0.3143, 0.05714, 0.3714, 0.02857, 0.3714, 0.02857, 0.3143, 0.05714, 0.3714, 0.05714, 0.3143, 0.08571, 0.3714, 0.9143, 0.3429, 0.9143, 0.3143, 0.8571, 0.3143, 0.8571, 0.3429, 0.9143, 0.9143, 0.8857, 0.9143, 0.8857, 0.9429, 0.9143, 0.9429, 0.9429, 0.7714, 0.9143, 0.7714, 0.9143, 0.8, 0.9429, 0.8, 0.1714, 0.4286, 0.1143, 0.4286, 0.1714, 0.4, 0.9143, 0.2571, 0.8571, 0.2571, 0.8571, 0.2857, 0.9143, 0.2857, 0.08571, 0.4, 0.1143, 0.4, 0.1143, 0.4286, 0.08571, 0.4286, 0.1714, 0.4571, 0.1143, 0.4286, 0.1714, 0.4286, 0.9429, 0.8286, 0.9143, 0.8286, 0.9143, 0.8571, 0.9429, 0.8571, 0.9429, 0.8571, 0.9143, 0.8571, 0.9143, 0.8857, 0.9429, 0.8857, 0.08571, 0.3714, 0.08571, 0.4, 0.05714, 0.4, 0.05714, 0.3714, 0.9429, 0.8857, 0.9143, 0.8857, 0.9143, 0.9143, 0.9429, 0.9143, 0.9429, 0.9143, 0.9143, 0.9143, 0.9143, 0.9429, 0.9429, 0.9429, 0.1143, 0.3714, 0.1143, 0.4, 0.08571, 0.4, 0.08571, 0.3714, 0.8286, 0.6286, 0.8, 0.6286, 0.8, 0.6571, 0.8286, 0.6571, 0.7714, 0.4857, 0.7714, 0.4571, 0.8, 0.4857, 0.8286, 0.5429, 0.8571, 0.5429, 0.8571, 0.5143, 0.8, 0.4, 0.8, 0.4857, 0.7714, 0.4571, 0.7714, 0.4286, 0.8, 0.4571, 0.8857, 0.4571, 0.8857, 0.4857, 0.8, 0.4857, 0.7714, 0.8857, 0.7714, 0.9143, 0.7429, 0.9143, 0.7429, 0.8857, 0.8, 0.4, 0.7714, 0.4286, 0.7714, 0.4, 0.9429, 0.02857, 0.9429, 0.0, 0.9714, 0.0, 0.9714, 0.02857, 0.9143, 0.08571, 0.8857, 0.08571, 0.8857, 0.1143, 0.9143, 0.1143, 0.1429, 0.9714, 0.1429, 1.0, 0.1143, 1.0, 0.1143, 0.9714, 0.9429, 0.02857, 0.9714, 0.02857, 0.9714, 0.05714, 0.9429, 0.05714, 0.9714, 0.05714, 0.9429, 0.05714, 0.9429, 0.08571, 0.9714, 0.08571, 0.3143, 0.4, 0.3714, 0.4, 0.3714, 0.4286, 0.3143, 0.4286, 0.3714, 0.4286, 0.3714, 0.4571, 0.3143, 0.4571, 0.3143, 0.4286, 0.9429, 0.1714, 0.9714, 0.1714, 0.9714, 0.2, 0.9429, 0.2, 0.3429, 0.9143, 0.3429, 0.8857, 0.2857, 0.8857, 0.2857, 0.9143, 0.4571, 0.3143, 0.4571, 0.3714, 0.4286, 0.3714, 0.4286, 0.3143, 0.3429, 0.8857, 0.4, 0.8857, 0.4, 0.9143, 0.3429, 0.9143, 0.9429, 0.08571, 0.9429, 0.05714, 0.9143, 0.05714, 0.9143, 0.08571, 0.4286, 0.3143, 0.4286, 0.3714, 0.4, 0.3714, 0.4, 0.3143, 0.4286, 0.3714, 0.4286, 0.4, 0.4, 0.4, 0.4, 0.3714, 0.9429, 0.2286, 0.9429, 0.2, 0.9714, 0.2, 0.9714, 0.2286, 0.8, 0.9143, 0.8, 0.8857, 0.7714, 0.8857, 0.7714, 0.9143, 0.4, 0.3714, 0.4, 0.4, 0.3714, 0.4, 0.3714, 0.3714, 0.4, 0.4, 0.4, 0.4286, 0.3714, 0.4286, 0.3714, 0.4, 0.2, 0.9714, 0.2, 0.9429, 0.2286, 0.9429, 0.2286, 0.9714, 0.9429, 0.1143, 0.9429, 0.08571, 0.9143, 0.08571, 0.9143, 0.1143, 0.3143, 0.9143, 0.2857, 0.9143, 0.2857, 0.9429, 0.3143, 0.9429, 0.1143, 0.8286, 0.05714, 0.8, 0.02857, 0.7429, 0.0, 0.9143, 0.05714, 0.9143, 0.05714, 0.8857, 0.3429, 0.9429, 0.3429, 0.9143, 0.3143, 0.9143, 0.3143, 0.9429, 0.05714, 0.8286, 0.05714, 0.8, 0.1143, 0.8286, 0.2857, 0.8857, 0.2286, 0.8857, 0.2286, 0.9143, 0.2857, 0.9143, 0.9429, 0.2286, 0.9714, 0.2286, 0.9714, 0.2571, 0.9429, 0.2571, 0.9143, 0.2857, 0.8571, 0.2857, 0.8571, 0.3143, 0.9143, 0.3143, 0.3714, 0.9143, 0.3429, 0.9143, 0.3429, 0.9429, 0.3714, 0.9429, 0.9143, 0.2571, 0.9429, 0.2571, 0.9429, 0.2857, 0.9143, 0.2857, 0.3429, 0.8, 0.3143, 0.8, 0.3429, 0.7429, 0.8857, 0.8857, 0.8286, 0.8857, 0.8286, 0.8571, 0.3429, 0.6, 0.1143, 0.5143, 0.3143, 0.5429, 0.1143, 0.5143, 0.2571, 0.5143, 0.3143, 0.5429, 0.8571, 0.4, 0.9143, 0.4, 0.9143, 0.4286, 0.8571, 0.4286, 0.1714, 0.9143, 0.1143, 0.9143, 0.1143, 0.8857, 0.9143, 0.3714, 0.9429, 0.3714, 0.9429, 0.4, 0.9143, 0.4, 0.5714, 0.9143, 0.5429, 0.9143, 0.5429, 0.9429, 0.5714, 0.9429, 0.1143, 0.5143, 0.02857, 0.6, 0.05714, 0.5429, 0.1143, 0.5143, 0.05714, 0.5429, 0.05714, 0.5143, 0.1714, 0.8857, 0.2286, 0.9143, 0.1714, 0.9143, 0.9143, 0.1429, 0.9429, 0.1429, 0.9429, 0.1714, 0.9143, 0.1714, 0.02857, 0.6, 0.02857, 0.5429, 0.05714, 0.5429, 0.05714, 0.9143, 0.1143, 0.9143, 0.05714, 0.8857, 0.8286, 0.1143, 0.8286, 0.2571, 0.8, 0.2, 0.8, 0.1714, 0.8, 0.1714, 0.8, 0.1143, 0.8286, 0.1143, 0.8571, 0.8286, 0.8857, 0.8286, 0.8857, 0.8571, 0.8571, 0.8571, 0.2857, 0.8857, 0.1429, 0.8857, 0.1429, 0.8571, 0.8857, 0.8857, 0.8571, 0.8857, 0.8571, 0.9143, 0.8857, 0.9143, 0.4857, 0.9429, 0.5143, 0.9429, 0.5143, 0.9714, 0.4857, 0.9714, 0.8, 0.2571, 0.8, 0.2, 0.8286, 0.2571, 0.9714, 0.4286, 0.9714, 0.4, 0.9429, 0.4, 0.9429, 0.4286, 0.7143, 0.1143, 0.5714, 0.1143, 0.6, 0.08571, 0.4571, 0.3143, 0.4571, 0.1714, 0.4857, 0.3143, 0.9429, 0.5714, 0.9714, 0.5714, 0.9714, 0.6, 0.9429, 0.6, 0.4571, 0.1714, 0.4286, 0.3143, 0.4286, 0.1714, 0.5429, 0.3429, 0.5714, 0.3429, 0.6, 0.3714, 0.5429, 0.3714, 0.6286, 0.3429, 0.6571, 0.3429, 0.6857, 0.3714, 0.6, 0.3714, 0.8857, 0.7143, 0.8571, 0.7143, 0.8571, 0.6571, 0.8857, 0.5429, 0.8857, 0.6, 0.8571, 0.6, 0.8571, 0.5429, 0.0, 0.9714, 0.02857, 0.9714, 0.02857, 1.0, 0.0, 1.0, 0.4857, 0.3143, 0.5714, 0.3143, 0.5429, 0.3429, 0.4857, 0.3429, 0.9143, 0.8286, 0.8857, 0.8286, 0.8857, 0.8571, 0.9143, 0.8571, 0.5714, 0.3429, 0.5429, 0.3429, 0.5714, 0.3143, 0.5143, 0.8, 0.6571, 0.8, 0.6571, 0.8286, 0.5143, 0.8286, 0.3429, 0.7429, 0.3429, 0.6, 0.3714, 0.6, 0.8857, 0.8286, 0.8857, 0.8, 0.9143, 0.8, 0.9143, 0.8286, 0.9143, 0.6286, 0.9429, 0.6286, 0.9429, 0.6571, 0.9143, 0.6571, 0.3429, 0.7429, 0.1143, 0.5143, 0.3429, 0.6, 0.1143, 0.8286, 0.1143, 0.5143, 0.3429, 0.7429, 0.02857, 0.7429, 0.02857, 0.6, 0.1143, 0.5143, 0.9143, 0.7143, 0.9143, 0.6857, 0.8857, 0.6857, 0.8857, 0.7143, 0.0, 0.7429, 0.0, 0.6, 0.02857, 0.6, 0.3714, 0.8571, 0.5143, 0.8571, 0.3714, 0.8286, 0.2571, 0.4857, 0.2571, 0.5143, 0.1143, 0.5143, 0.1143, 0.4857, 0.6571, 0.8, 0.8, 0.8, 0.8, 0.8286, 0.6571, 0.8286, 0.9143, 0.6857, 0.9429, 0.6857, 0.9429, 0.7143, 0.9143, 0.7143, 0.6286, 0.9143, 0.6, 0.9143, 0.6, 0.9429, 0.6286, 0.9429, 0.5143, 0.8, 0.3714, 0.8, 0.3714, 0.8286, 0.5143, 0.8286, 0.8857, 0.05714, 0.9143, 0.05714, 0.9143, 0.08571, 0.8857, 0.08571, 0.9143, 0.3714, 0.8857, 0.3714, 0.8857, 0.4, 0.9143, 0.4, 1.0, 0.02857, 0.9714, 0.02857, 0.9714, 0.05714, 1.0, 0.05714, 0.08571, 0.9714, 0.1143, 0.9714, 0.1143, 1.0, 0.08571, 1.0, 0.3143, 0.4857, 0.2429, 0.4857, 0.3143, 0.4571, 0.5571, 0.7143, 0.6286, 0.7143, 0.6, 0.6857, 0.3143, 0.4286, 0.3143, 0.4571, 0.1714, 0.4571, 0.1714, 0.4286, 0.2429, 0.4857, 0.1714, 0.4571, 0.3143, 0.4571, 0.5429, 0.6857, 0.5143, 0.6857, 0.4857, 0.7143, 0.5571, 0.7143, 0.6571, 0.8571, 0.6571, 0.8857, 0.5143, 0.8857, 0.5143, 0.8571, 0.1429, 0.8571, 0.0, 0.8571, 0.0, 0.8857, 0.1429, 0.8857, 0.9429, 0.6857, 0.9429, 0.6571, 0.9714, 0.6571, 0.9714, 0.6857, 0.8286, 0.9429, 0.8, 0.9429, 0.8, 0.9714, 0.8286, 0.9714, 0.8, 0.7714, 0.8, 0.8, 0.7429, 0.8, 0.7429, 0.7714, 0.8857, 0.7143, 0.9143, 0.7143, 0.9143, 0.7429, 0.8857, 0.7429, 0.6, 0.7429, 0.5714, 0.7429, 0.5429, 0.7714, 0.6, 0.7714, 0.05714, 0.1714, 0.05714, 0.3143, 0.02857, 0.3143, 0.02857, 0.1714, 0.4571, 0.7714, 0.5429, 0.7714, 0.5714, 0.7429, 0.5429, 0.9714, 0.5429, 0.9429, 0.5143, 0.9429, 0.5143, 0.9714, 0.02857, 0.1714, 0.02857, 0.3143, 0.0, 0.3143, 0.0, 0.1714, 0.6857, 0.2286, 0.6571, 0.2, 0.5714, 0.2, 0.5429, 0.2286, 0.9429, 0.4571, 0.9429, 0.4286, 0.9714, 0.4286, 0.9714, 0.4571, 0.7429, 0.2571, 0.6, 0.2571, 0.6286, 0.2857, 0.7143, 0.2857, 0.8286, 0.9429, 0.8286, 0.9143, 0.8, 0.9143, 0.8, 0.9429, 0.8, 0.2571, 0.8286, 0.2571, 0.8286, 0.4, 0.8, 0.4, 0.4286, 0.8571, 0.2857, 0.8571, 0.2857, 0.8857, 0.4286, 0.8857, 0.7429, 0.9143, 0.7714, 0.9143, 0.7714, 0.9429, 0.7429, 0.9429, 0.8, 0.6571, 0.8286, 0.6571, 0.8286, 0.6857, 0.8, 0.7143, 0.7429, 0.4857, 0.6857, 0.5143, 0.6857, 0.4857, 0.6857, 0.4, 0.7429, 0.4, 0.7143, 0.4286, 0.6857, 0.4286, 0.8286, 0.4286, 0.8, 0.4, 0.8571, 0.4, 0.5714, 0.7429, 0.6, 0.7429, 0.5714, 0.7143, 0.9143, 0.6571, 0.9429, 0.6571, 0.9429, 0.6857, 0.9143, 0.6857, 0.5714, 0.9429, 0.6, 0.9429, 0.6, 0.9714, 0.5714, 0.9714, 0.7429, 0.4286, 0.7143, 0.4286, 0.7429, 0.4, 0.6571, 0.8857, 0.6571, 0.9143, 0.6286, 0.9143, 0.6286, 0.8857, 0.8, 0.8857, 0.8286, 0.8857, 0.8286, 0.9143, 0.8, 0.9143, 0.6286, 0.7143, 0.5714, 0.7143, 0.6, 0.7429, 0.6286, 0.7429, 0.4857, 0.4, 0.5429, 0.4, 0.5429, 0.4286, 0.5143, 0.4286, 0.8857, 0.7714, 0.8857, 0.8, 0.8571, 0.8, 0.8571, 0.7714, 0.4, 0.7429, 0.4286, 0.7429, 0.4286, 0.7143, 0.9143, 0.6, 0.8857, 0.6, 0.8857, 0.6286, 0.9143, 0.6286, 0.4286, 0.7143, 0.3714, 0.7143, 0.3714, 0.7429, 0.4, 0.7429, 0.6857, 0.9143, 0.6857, 0.9429, 0.6571, 0.9429, 0.6571, 0.9143, 0.1429, 0.9429, 0.1143, 0.9429, 0.1143, 0.9714, 0.1429, 0.9714, 0.5143, 0.4286, 0.4857, 0.4286, 0.4857, 0.4, 0.7143, 0.6, 0.6857, 0.6, 0.6857, 0.6286, 0.7143, 0.6571, 0.8571, 0.5143, 0.8571, 0.4857, 0.8286, 0.4857, 0.8286, 0.5429, 0.9714, 0.1429, 0.9714, 0.1714, 0.9429, 0.1714, 0.9429, 0.1429, 0.8, 0.6286, 0.8286, 0.6286, 0.8, 0.6, 0.4286, 0.6, 0.4, 0.6286, 0.4286, 0.6286, 0.9714, 0.7429, 0.9429, 0.7429, 0.9429, 0.7714, 0.9714, 0.7714, 0.4, 0.6286, 0.4286, 0.6, 0.3714, 0.6, 0.3714, 0.6286, 0.6286, 0.4571, 0.6286, 0.4286, 0.6857, 0.4286, 0.6571, 0.4571, 0.7429, 0.3429, 0.7143, 0.3429, 0.7143, 0.3143, 0.8286, 0.3714, 0.8857, 0.3714, 0.8857, 0.4, 0.8286, 0.4, 0.5143, 0.4571, 0.5429, 0.4286, 0.5714, 0.4286, 0.5714, 0.4571, 0.9714, 0.2857, 0.9429, 0.2857, 0.9429, 0.3143, 0.9714, 0.3143, 0.5714, 0.4857, 0.6, 0.4286, 0.6286, 0.4286, 0.6286, 0.4571, 0.6, 0.4286, 0.5714, 0.4857, 0.5714, 0.4571, 0.6571, 0.9143, 0.6286, 0.9143, 0.6286, 0.9429, 0.6571, 0.9429, 0.8286, 0.8857, 0.7429, 0.8857, 0.7429, 0.8571, 0.6286, 0.4571, 0.6571, 0.4571, 0.6571, 0.4857, 0.5714, 0.4857, 0.8286, 0.8857, 0.7429, 0.8571, 0.8286, 0.8571, 0.9143, 0.5143, 0.9429, 0.5143, 0.9429, 0.5429, 0.9143, 0.5429, 0.6286, 0.9429, 0.6571, 0.9429, 0.6571, 0.9714, 0.6286, 0.9714, 0.6857, 0.4286, 0.7143, 0.4571, 0.6571, 0.4571, 0.9143, 0.3714, 0.8571, 0.3714, 0.9143, 0.3429])
me_cube_520.materials.append(mat_material_002)
me_cube_520.update()
me_cube_520.normals_split_custom_set([tuple(v) for v in zip(*[iter([0.0, 0.0, 1.0, 0.0, 0.0, 1.0, 0.0, 0.0, 1.0, 0.0, 0.0, 1.0, 0.0, 0.0, 1.0, 0.0, 0.0, 1.0, 0.0, 0.0, 1.0, 0.0, 0.0, 1.0, 0.0, 0.0, 1.0, 0.0, 1.0, 0.0, 0.0, 1.0, 0.0, 0.0, 1.0, 0.0, 0.0, 0.0, 1.0, 0.0, 0.0, 1.0, 0.0, 0.0, 1.0, 0.0, 0.0, 1.0, 0.0, 0.0, 1.0, 0.0, 0.0, 1.0, 0.0, 0.0, 1.0, 0.0, 0.0, 1.0, 0.0, 0.0, 1.0, -1.0, 0.0, 0.0, -1.0, 0.0, 0.0, -1.0, 0.0, 0.0, -1.0, 0.0, 0.0, -1.0, 0.0, 0.0, -1.0, 0.0, 0.0, 0.0, 1.0, 0.0, 0.0, 1.0, 0.0, 0.0, 1.0, 0.0, 0.0, 1.0, 0.0, 0.0, 1.0, 0.0, 0.0, 1.0, 0.0, 0.0, 1.0, 0.0, 0.0, 1.0, 0.0, 0.0, 1.0, 0.0, 0.0, 0.0, 1.0, 0.0, 0.0, 1.0, 0.0, 0.0, 1.0, -1.0, 0.0, 0.0, -1.0, 0.0, 0.0, -1.0, 0.0, 0.0, 0.0, 1.0, 0.0, 0.0, 1.0, 0.0, 0.0, 1.0, 0.0, -1.0, 0.0, 0.0, -1.0, 0.0, 0.0, -1.0, 0.0, 0.0, -1.0, 0.0, 0.0, -1.0, 0.0, 0.0, -1.0, 0.0, 0.0, 0.0, 1.0, 0.0, 0.0, 1.0, 0.0, 0.0, 1.0, 0.0, 0.0, 1.0, 0.0, 0.0, 1.0, 0.0, 0.0, 1.0, 0.0, 0.0, 1.0, 0.0, 0.0, 1.0, 0.0, 0.0, 1.0, 0.0, 0.0, 0.0, -1.0, 0.0, 0.0, -1.0, 0.0, 0.0, -1.0, 0.0, 1.0, 0.0, 0.0, 1.0, 0.0, 0.0, 1.0, 0.0, 0.0, 0.0, -1.0, 0.0, 0.0, -1.0, 0.0, 0.0, -1.0, 1.0, 0.0, 0.0, 1.0, 0.0, 0.0, 1.0, 0.0, 0.0, 0.0, 1.0, 0.0, 0.0, 1.0, 0.0, 0.0, 1.0, 0.0, 1.0, 0.0, 0.0, 1.0, 0.0, 0.0, 1.0, 0.0, 0.0, 1.0, 0.0, 0.0, 1.0, 0.0, 0.0, 1.0, 0.0, 0.0, 0.0, 1.0, 0.0, 0.0, 1.0, 0.0, 0.0, 1.0, 0.0, 1.0, 0.0, 0.0, 1.0, 0.0, 0.0, 1.0, 0.0, 0.0, 0.0, 1.0, 0.0, 0.0, 1.0, 0.0, 0.0, 1.0, 0.0, 0.0, 1.0, 0.0, 0.0, 1.0, 0.0, 0.0, 1.0, 0.0, 0.0, 1.0, 0.0, 0.0, 1.0, 0.0, 0.0, 1.0, 0.0, 0.0, 0.0, 1.0, 0.0, 0.0, 1.0, 0.0, 0.0, 1.0, 0.0, 1.0, 0.0, 0.0, 1.0, 0.0, 0.0, 1.0, 0.0, 1.0, 0.0, 0.0, 1.0, 0.0, 0.0, 1.0, 0.0, 0.0, 0.0, 1.0, 0.0, 0.0, 1.0, 0.0, 0.0, 1.0, 0.0, 0.0, 1.0, 0.0, 0.0, 1.0, 0.0, 0.0, 1.0, 0.0, 0.0, 1.0, 0.0, 0.0, 1.0, 0.0, 0.0, 1.0, 0.0, -1.0, 0.0, 0.0, -1.0, 0.0, 0.0, -1.0, 0.0, 0.0, 0.0, 1.0, 0.0, 0.0, 1.0, 0.0, 0.0, 1.0, 0.0, 0.0, 1.0, 0.0, 0.0, 1.0, 0.0, 0.0, 1.0, 0.0, 0.0, 1.0, 0.0, 0.0, 1.0, 0.0, 0.0, 1.0, 0.0, 0.0, 1.0, 0.0, 0.0, 1.0, 0.0, 0.0, 1.0, 0.0, -1.0, 0.0, 0.0, -1.0, 0.0, 0.0, -1.0, 0.0, 0.0, 0.0, 1.0, 0.0, 0.0, 1.0, 0.0, 0.0, 1.0, 0.0, 0.0, 1.0, 0.0, 0.0, 1.0, 0.0, 0.0, 1.0, 0.0, 1.0, 0.0, 0.0, 1.0, 0.0, 0.0, 1.0, 0.0, 0.0, 1.0, 0.0, 0.0, 1.0, 0.0, 0.0, 1.0, 0.0, 0.0, 0.0, 1.0, 0.0, 0.0, 1.0, 0.0, 0.0, 1.0, 0.0, 0.0, 1.0, 0.0, 0.0, 1.0, 0.0, 0.0, 1.0, 0.0, 0.0, 0.0, 1.0, 0.0, 0.0, 1.0, 0.0, 0.0, 1.0, -1.0, 0.0, 0.0, -1.0, 0.0, 0.0, -1.0, 0.0, 0.0, 1.0, 0.0, 0.0, 1.0, 0.0, 0.0, 1.0, 0.0, 0.0, 1.0, 0.0, 0.0, 1.0, 0.0, 0.0, 1.0, 0.0, 0.0, 0.0, 1.0, 0.0, 0.0, 1.0, 0.0, 0.0, 1.0, 0.0, 1.0, 1.987e-06, 0.0, 1.0, 1.987e-06, 0.0, 1.0, 1.987e-06, 0.0, 1.0, 0.0, 0.0, 1.0, 0.0, 0.0, 1.0, 0.0, 0.0, 0.0, 1.0, 0.0, 0.0, 1.0, 0.0, 0.0, 1.0, 0.0, 0.0, 1.0, 0.0, 0.0, 1.0, 0.0, 0.0, 1.0, 0.0, 1.0, 0.0, 0.0, 1.0, 0.0, 0.0, 1.0, 0.0, 0.0, 1.0, 0.0, 0.0, 1.0, 0.0, 0.0, 1.0, 0.0, 0.0, 0.0, 1.0, 0.0, 0.0, 1.0, 0.0, 0.0, 1.0, 0.0, 0.0, 1.0, 0.0, 0.0, 1.0, 0.0, 0.0, 1.0, 0.0, 0.0, 1.0, 0.0, 0.0, 1.0, 0.0, 0.0, 1.0, 0.0, -1.0, 0.0, 0.0, -1.0, 0.0, 0.0, -1.0, 0.0, 0.0, 0.0, 1.0, 0.0, 0.0, 1.0, 0.0, 0.0, 1.0, 0.0, 0.0, 1.0, 0.0, 0.0, 1.0, 0.0, 0.0, 1.0, 0.0, 0.0, 1.0, 0.0, 0.0, 1.0, 0.0, 0.0, 1.0, 0.0, 0.0, 0.0, -1.0, 0.0, 0.0, -1.0, 0.0, 0.0, -1.0, 0.0, 0.0, -1.0, 0.0, 0.0, -1.0, 0.0, 0.0, -1.0, 0.0, 1.0, 6.209e-08, 0.0, 1.0, 6.209e-08, 0.0, 1.0, 6.209e-08, 0.0, 1.0, 6.209e-08, 0.0, 0.0, -1.0, 0.0, 0.0, -1.0, 0.0, 0.0, -1.0, 0.0, 1.0, 0.0, 0.0, 1.0, 0.0, 0.0, 1.0, 0.0, 0.0, 0.0, -1.0, 0.0, 0.0, -1.0, 0.0, 0.0, -1.0, -1.0, 0.0, 0.0, -1.0, 0.0, 0.0, -1.0, 0.0, 0.0, -1.0, 0.0, 0.0, -1.0, 0.0, 0.0, -1.0, 0.0, 0.0, 0.0, 1.0, 0.0, 0.0, 1.0, 0.0, 0.0, 1.0, 0.0, 0.0, 0.0, 1.0, 0.0, 0.0, 1.0, 0.0, 0.0, 1.0, 0.0, 1.0, 0.0, 0.0, 1.0, 0.0, 0.0, 1.0, 0.0, 0.0, 0.0, 1.0, 0.0, 0.0, 1.0, 0.0, 0.0, 1.0, 0.0, 0.0, 1.0, 0.0, 0.0, 1.0, 0.0, 0.0, 1.0, 0.0, 0.0, 1.0, 0.0, 0.0, 1.0, 0.0, 0.0, 1.0, 0.0, 1.0, 0.0, 0.0, 1.0, 0.0, 0.0, 1.0, 0.0, 0.0, 0.0, 1.0, 0.0, 0.0, 1.0, 0.0, 0.0, 1.0, 0.0, 1.0, 0.0, 0.0, 1.0, 0.0, 0.0, 1.0, 0.0, 0.0, 0.0, 1.0, 0.0, 0.0, 1.0, 0.0, 0.0, 1.0, 0.0, 0.0, 1.0, -1.0, 0.0, 0.0, -1.0, 0.0, 0.0, -1.0, 0.0, 0.0, -1.0, 0.0, 0.0, 0.0, 1.0, -1.863e-07, 0.0, 1.0, -1.863e-07, 0.0, 1.0, -1.863e-07, 0.0, 1.0, 0.0, 0.0, 1.0, 0.0, 0.0, 1.0, 0.0, 1.0, 0.0, 0.0, 1.0, 0.0, 0.0, 1.0, 0.0, 0.0, 1.0, 0.0, 0.0, 0.0, 1.0, 0.0, 0.0, 1.0, 0.0, 0.0, 1.0, 0.0, 0.0, 1.0, 0.0, 0.0, 0.0, 1.0, 0.0, 0.0, 1.0, 0.0, 0.0, 1.0, 0.0, 0.0, 1.0, -1.0, 0.0, 0.0, -1.0, 0.0, 0.0, -1.0, 0.0, 0.0, -1.0, 0.0, 0.0, 1.0, 0.0, 0.0, 1.0, 0.0, 0.0, 1.0, 0.0, 0.0, 1.0, 0.0, 0.0, 0.0, 0.0, -1.0, 0.0, 0.0, -1.0, 0.0, 0.0, -1.0, 0.0, 0.0, -1.0, 0.0, 1.0, 0.0, 0.0, 1.0, 0.0, 0.0, 1.0, 0.0, 0.0, 1.0, 0.0, 0.0, 0.0, 1.0, 0.0, 0.0, 1.0, 0.0, 0.0, 1.0, 0.0, 0.0, 1.0, -1.0, 0.0, 0.0, -1.0, 0.0, 0.0, -1.0, 0.0, 0.0, -1.0, 0.0, 0.0, 0.0, 0.0, 1.0, 0.0, 0.0, 1.0, 0.0, 0.0, 1.0, 0.0, 0.0, 1.0, 0.0, 0.0, 1.0, 0.0, 0.0, 1.0, 0.0, 0.0, 1.0, 0.0, 1.0, 0.0, 0.0, 1.0, 0.0, 0.0, 1.0, 0.0, 0.0, 1.0, 0.0, 0.0, 0.0, 1.0, 0.0, 0.0, 1.0, 0.0, 0.0, 1.0, 0.0, 0.0, 1.0, -1.0, 0.0, 0.0, -1.0, 0.0, 0.0, -1.0, 0.0, 0.0, -1.0, 0.0, 0.0, 0.0, 0.0, 1.0, 0.0, 0.0, 1.0, 0.0, 0.0, 1.0, 0.0, 0.0, 1.0, 0.0, 1.0, 0.0, 0.0, 1.0, 0.0, 0.0, 1.0, 0.0, 0.0, 1.0, 0.0, 0.0, 0.0, 1.0, 0.0, 0.0, 1.0, 0.0, 0.0, 1.0, 0.0, 0.0, 1.0, -1.0, 0.0, 0.0, -1.0, 0.0, 0.0, -1.0, 0.0, 0.0, -1.0, 0.0, 0.0, 1.0, 0.0, 0.0, 1.0, 0.0, 0.0, 1.0, 0.0, 0.0, 1.0, 0.0, 0.0, -1.0, 0.0, 0.0, -1.0, 0.0, 0.0, -1.0, 0.0, 0.0, -1.0, 0.0, 0.0, 0.0, 1.0, 0.0, 0.0, 1.0, 0.0, 0.0, 1.0, 0.0, 0.0, 1.0, 0.0, 0.0, 0.0, 1.0, 0.0, 0.0, 1.0, 0.0, 0.0, 1.0, 0.0, 0.0, 1.0, 0.0, 0.0, 1.0, 0.0, 0.0, 1.0, 0.0, 0.0, 1.0, 0.0, 0.0, 1.0, 0.0, 0.0, 1.0, 0.0, 0.0, 1.0, 0.0, 1.0, 0.0, 0.0, 1.0, 0.0, 0.0, 1.0, 0.0, 1.0, 0.0, 0.0, 1.0, 0.0, 0.0, 1.0, 0.0, 0.0, 1.0, 0.0, 0.0, 0.0, 0.0, 1.0, 0.0, 0.0, 1.0, 0.0, 0.0, 1.0, 0.0, 0.0, 1.0, -1.0, 0.0, 0.0, -1.0, 0.0, 0.0, -1.0, 0.0, 0.0, -1.0, 0.0, 0.0, 0.0, 1.0, 0.0, 0.0, 1.0, 0.0, 0.0, 1.0, 0.0, 0.0, 0.0, 1.0, 0.0, 0.0, 1.0, 0.0, 0.0, 1.0, 0.0, 0.0, 1.0, 0.0, 1.0, 0.0, 0.0, 1.0, 0.0, 0.0, 1.0, 0.0, 0.0, 1.0, 0.0, 0.0, 0.0, 1.0, 0.0, 0.0, 1.0, 0.0, 0.0, 1.0, 0.0, 0.0, 1.0, 0.0, 1.0, 0.0, 0.0, 1.0, 0.0, 0.0, 1.0, 0.0, 0.0, 1.0, 0.0, 0.0, 0.0, 1.0, 0.0, 0.0, 1.0, 0.0, 0.0, 1.0, 0.0, 0.0, 1.0, -1.0, 0.0, 0.0, -1.0, 0.0, 0.0, -1.0, 0.0, 0.0, -1.0, 0.0, 0.0, 0.0, 1.0, 0.0, 0.0, 1.0, 0.0, 0.0, 1.0, 0.0, 0.0, 1.0, 0.0, 0.0, 0.0, 1.0, 0.0, 0.0, 1.0, 0.0, 0.0, 1.0, 0.0, 0.0, 1.0, -1.0, 0.0, 0.0, -1.0, 0.0, 0.0, -1.0, 0.0, 0.0, -1.0, 0.0, 0.0, 0.0, 1.0, 0.0, 0.0, 1.0, 0.0, 0.0, 1.0, 0.0, 0.0, 1.0, 0.0, 0.0, 1.0, 0.0, 0.0, 1.0, 0.0, 0.0, 1.0, 0.0, 0.0, 1.0, 0.0, 0.0, 0.0, 1.0, 0.0, 0.0, 1.0, 0.0, 0.0, 1.0, 0.0, 0.0, 1.0, -1.0, 0.0, 0.0, -1.0, 0.0, 0.0, -1.0, 0.0, 0.0, -1.0, 0.0, 0.0, 0.0, 1.0, -9.313e-08, 0.0, 1.0, -9.313e-08, 0.0, 1.0, -9.313e-08, 0.0, 1.0, -9.313e-08, 0.0, 0.0, 1.0, 0.0, 0.0, 1.0, 0.0, 0.0, 1.0, 0.0, 1.0, 0.0, 0.0, 1.0, 0.0, 0.0, 1.0, 0.0, -1.0, 0.0, 0.0, -1.0, 0.0, 0.0, -1.0, 0.0, 0.0, 1.0, 0.0, 0.0, 1.0, 0.0, 0.0, 1.0, 0.0, 0.0, 1.0, 0.0, 0.0, 0.0, 1.0, 0.0, 0.0, 1.0, 0.0, 0.0, 1.0, 0.0, 0.0, 0.0, 1.0, 0.0, 0.0, 1.0, 0.0, 0.0, 1.0, 0.0, 0.0, 1.0, 0.0, 0.0, 1.0, 0.0, 0.0, 1.0, 0.0, 0.0, 1.0, 0.0, 0.0, -1.0, 0.0, 0.0, -1.0, 0.0, 0.0, -1.0, 0.0, 0.0, -1.0, 0.0, 0.0, -1.0, 0.0, 0.0, -1.0, 0.0, 0.0, -1.0, 0.0, 0.0, -1.0, 0.0, 0.0, -1.0, 0.0, 0.0, -1.0, -1.0, 0.0, 0.0, -1.0, 0.0, 0.0, -1.0, 0.0, 0.0, 1.0, 0.0, 0.0, 1.0, 0.0, 0.0, 1.0, 0.0, 0.0, 1.0, 0.0, 0.0, 0.0, 1.0, 0.0, 0.0, 1.0, 0.0, 0.0, 1.0, 0.0, 0.0, 0.0, -1.0, 0.0, 0.0, -1.0, 0.0, 0.0, -1.0, 0.0, 0.0, -1.0, 0.0, 0.0, 1.0, 0.0, 0.0, 1.0, 0.0, 0.0, 1.0, 0.0, 0.0, 1.0, 0.0, 0.0, -1.0, 0.0, 0.0, -1.0, 0.0, 0.0, -1.0, 0.0, 0.0, -1.0, 0.0, 1.0, 0.0, 0.0, 1.0, 0.0, 0.0, 1.0, 0.0, 0.0, 1.0, 0.0, 0.0, 0.0, 1.0, 0.0, 0.0, 1.0, 0.0, 0.0, 1.0, 0.0, 0.0, 1.0, 1.0, 0.0, 0.0, 1.0, 0.0, 0.0, 1.0, 0.0, 0.0, 1.0, 0.0, 0.0, -1.0, 0.0, 0.0, -1.0, 0.0, 0.0, -1.0, 0.0, 0.0, -1.0, 0.0, 0.0, 0.0, 1.0, 0.0, 0.0, 1.0, 0.0, 0.0, 1.0, 0.0, 0.0, 1.0, 0.0, 0.0, 1.0, 0.0, 0.0, 1.0, 0.0, 0.0, 1.0, 0.0, 0.0, 0.0, 1.0, 0.0, 0.0, 1.0, 0.0, 0.0, 1.0, 0.0, 0.0, 1.0, 0.0, 1.0, 0.0, 0.0, 1.0, 0.0, 0.0, 1.0, 0.0, 0.0, 1.0, 0.0, -1.0, 0.0, 0.0, -1.0, 0.0, 0.0, -1.0, 0.0, 0.0, -1.0, 0.0, 0.0, -1.0, 0.0, 0.0, -1.0, 0.0, 0.0, -1.0, 0.0, 0.0, -1.0, 0.0, 0.0, -1.0, 0.0, 0.0, -1.0, 0.0, 0.0, -1.0, 0.0, 0.0, 0.0, 1.0, 0.0, 0.0, 1.0, 0.0, 0.0, 1.0, 0.0, 0.0, 0.0, -1.0, 0.0, 0.0, -1.0, 0.0, 0.0, -1.0, 0.0, 0.0, -1.0, 0.0, 1.0, 0.0, 0.0, 1.0, 0.0, 0.0, 1.0, 0.0, 0.0, 1.0, 0.0, -1.0, 0.0, 0.0, -1.0, 0.0, 0.0, -1.0, 0.0, 0.0, -1.0, 0.0, 0.0, 0.0, 0.0, -1.0, 0.0, 0.0, -1.0, 0.0, 0.0, -1.0, 0.0, 0.0, -1.0, 0.0, 0.0, -1.0, 0.0, 0.0, -1.0, 0.0, 0.0, -1.0, 0.0, 0.0, -1.0, -1.0, 0.0, 0.0, -1.0, 0.0, 0.0, -1.0, 0.0, 0.0, 0.0, 1.0, 0.0, 0.0, 1.0, 0.0, 0.0, 1.0, 0.0, 0.0, 1.0, 0.0, -1.0, 0.0, 0.0, -1.0, 0.0, 0.0, -1.0, 0.0, 0.0, -1.0, 0.0, 0.0, 0.0, 0.0, 1.0, 0.0, 0.0, 1.0, 0.0, 0.0, 1.0, 0.0, 0.0, 1.0, 0.0, 1.0, 0.0, 0.0, 1.0, 0.0, 0.0, 1.0, 0.0, 0.0, 1.0, 0.0, -1.0, 0.0, 0.0, -1.0, 0.0, 0.0, -1.0, 0.0, 0.0, -1.0, 0.0, 0.0, -1.0, -7.451e-07, 0.0, -1.0, -7.451e-07, 0.0, -1.0, -7.451e-07, 0.0, -1.0, 0.0, 0.0, -1.0, 0.0, 0.0, -1.0, 0.0, 0.0, 0.0, 1.0, 0.0, 0.0, 1.0, 0.0, 0.0, 1.0, 0.0, 0.0, 1.0, 0.0, -1.0, 0.0, 0.0, -1.0, 0.0, 0.0, -1.0, 0.0, 0.0, -1.0, 0.0, 0.0, 0.0, 0.0, -1.0, 0.0, 0.0, -1.0, 0.0, 0.0, -1.0, 0.0, 0.0, -1.0, 0.0, 1.0, 0.0, 0.0, 1.0, 0.0, 0.0, 1.0, 0.0, 0.0, 1.0, 0.0, -1.0, 0.0, 0.0, -1.0, 0.0, 0.0, -1.0, 0.0, 0.0, -1.0, 4.967e-07, 0.0, -1.0, 4.967e-07, 0.0, -1.0, 4.967e-07, 0.0, -1.0, 4.967e-07, 0.0, 0.0, 0.0, -1.0, 0.0, 0.0, -1.0, 0.0, 0.0, -1.0, 0.0, 0.0, -1.0, 0.0, 1.0, 0.0, 0.0, 1.0, 0.0, 0.0, 1.0, 0.0, 0.0, 1.0, 0.0, -1.0, 0.0, 0.0, -1.0, 0.0, 0.0, -1.0, 0.0, 0.0, -1.0, 0.0, 0.0, 0.0, 0.0, -1.0, 0.0, 0.0, -1.0, 0.0, 0.0, -1.0, 0.0, 0.0, -1.0, -1.0, 0.0, 0.0, -1.0, 0.0, 0.0, -1.0, 0.0, 0.0, -1.0, 0.0, 0.0, 0.0, 1.0, 0.0, 0.0, 1.0, 0.0, 0.0, 1.0, 0.0, 0.0, 1.0, 0.0, -1.0, 0.0, 0.0, -1.0, 0.0, 0.0, -1.0, 0.0, 0.0, -1.0, 0.0, 0.0, 0.0, 0.0, -1.0, 0.0, 0.0, -1.0, 0.0, 0.0, -1.0, 0.0, 0.0, -1.0, 0.0, 1.0, 0.0, 0.0, 1.0, 0.0, 0.0, 1.0, 0.0, 0.0, 1.0, 0.0, -1.0, 0.0, 0.0, -1.0, 0.0, 0.0, -1.0, 0.0, 0.0, -1.0, 0.0, 0.0, 0.0, 0.0, -1.0, 0.0, 0.0, -1.0, 0.0, 0.0, -1.0, 0.0, 0.0, -1.0, 0.0, 1.0, 0.0, 0.0, 1.0, 0.0, 0.0, 1.0, 0.0, 0.0, 1.0, 0.0, -1.0, 0.0, 0.0, -1.0, 0.0, 0.0, -1.0, 0.0, 0.0, -1.0, 0.0, 0.0, 0.0, 0.0, -1.0, 0.0, 0.0, -1.0, 0.0, 0.0, -1.0, 0.0, 0.0, -1.0, 0.0, 1.0, 0.0, 0.0, 1.0, 0.0, 0.0, 1.0, 0.0, 0.0, 1.0, 0.0, -1.0, 0.0, 0.0, -1.0, 0.0, 0.0, -1.0, 0.0, 0.0, -1.0, 0.0, 0.0, 0.0, 0.0, -1.0, 0.0, 0.0, -1.0, 0.0, 0.0, -1.0, 0.0, 0.0, -1.0, 0.0, 0.0, -1.0, 0.0, 0.0, -1.0, 0.0, 0.0, -1.0, 0.0, 0.0, -1.0, -1.0, 0.0, 0.0, -1.0, 0.0, 0.0, -1.0, 0.0, 0.0, -1.0, 0.0, 0.0, 0.0, 1.0, 0.0, 0.0, 1.0, 0.0, 0.0, 1.0, 0.0, 0.0, 0.0, -1.0, 0.0, 0.0, -1.0, 0.0, 0.0, -1.0, 0.0, 0.0, -1.0, 0.0, 0.0, -1.0, 0.0, 0.0, -1.0, 0.0, 0.0, -1.0, 0.0, 0.0, -1.0, 0.0, 1.0, 0.0, 0.0, 1.0, 0.0, 0.0, 1.0, 0.0, 0.0, 1.0, 0.0, -1.0, 0.0, 0.0, -1.0, 0.0, 0.0, -1.0, 0.0, 0.0, -1.0, 0.0, 0.0, 0.0, 0.0, -1.0, 0.0, 0.0, -1.0, 0.0, 0.0, -1.0, 0.0, 0.0, -1.0, 1.0, 0.0, 0.0, 1.0, 0.0, 0.0, 1.0, 0.0, 0.0, 1.0, 0.0, 0.0, 0.0, 0.0, -1.0, 0.0, 0.0, -1.0, 0.0, 0.0, -1.0, 0.0, 0.0, -1.0, -1.0, 0.0, 0.0, -1.0, 0.0, 0.0, -1.0, 0.0, 0.0, -1.0, 0.0, 0.0, 0.0, 1.0, 0.0, 0.0, 1.0, 0.0, 0.0, 1.0, 0.0, 1.0, 0.0, 0.0, 1.0, 0.0, 0.0, 1.0, 0.0, 0.0, 1.0, 0.0, 0.0, 0.0, 0.0, -1.0, 0.0, 0.0, -1.0, 0.0, 0.0, -1.0, 0.0, 1.0, 0.0, 0.0, 1.0, 0.0, 0.0, 1.0, 0.0, 0.0, 0.0, -1.0, 0.0, 0.0, -1.0, 0.0, 0.0, -1.0, 0.0, 0.0, -1.0, 0.0, 1.0, 0.0, 0.0, 1.0, 0.0, 0.0, 1.0, 0.0, 0.0, 1.0, 0.0, 0.0, 0.0, -1.0, 0.0, 0.0, -1.0, 0.0, 0.0, -1.0, 0.0, 0.0, -1.0, 0.0, 0.0, -1.0, 0.0, 0.0, -1.0, 0.0, 0.0, -1.0, 0.0, 0.0, -1.0, 0.0, 0.0, -1.0, 0.0, 0.0, -1.0, 0.0, 0.0, -1.0, 0.0, 0.0, -1.0, 0.0, 1.0, 0.0, 0.0, 1.0, 0.0, 0.0, 1.0, 0.0, 0.0, 1.0, 0.0, 0.0, 1.0, 0.0, 0.0, 1.0, 0.0, 0.0, 1.0, 0.0, 1.0, 0.0, 0.0, 1.0, 0.0, 0.0, 1.0, 0.0, 0.0, 1.0, 0.0, 0.0, 0.0, 0.0, 1.0, 0.0, 0.0, 1.0, 0.0, 0.0, 1.0, 0.0, 0.0, 1.0, 0.0, 1.0, 0.0, 0.0, 1.0, 0.0, 0.0, 1.0, 0.0, 0.0, 1.0, 0.0, 1.0, 0.0, 0.0, 1.0, 0.0, 0.0, 1.0, 0.0, 0.0, 0.0, 0.0, -1.0, 0.0, 0.0, -1.0, 0.0, 0.0, -1.0, 0.0, 0.0, -1.0, 1.0, 0.0, 0.0, 1.0, 0.0, 0.0, 1.0, 0.0, 0.0, 0.0, 1.0, 0.0, 0.0, 1.0, 0.0, 0.0, 1.0, 0.0, 0.0, 1.0, 0.0, 1.0, 0.0, 0.0, 1.0, 0.0, 0.0, 1.0, 0.0, 0.0, 1.0, 0.0, 0.0, 0.0, 0.0, -1.0, 0.0, 0.0, -1.0, 0.0, 0.0, -1.0, 0.0, 0.0, -1.0, 0.0, 1.0, 0.0, 0.0, 1.0, 0.0, 0.0, 1.0, 0.0, 0.0, 1.0, 0.0, 1.0, 0.0, 0.0, 1.0, 0.0, 0.0, 1.0, 0.0, 0.0, 1.0, 0.0, 0.0, 0.0, 0.0, -1.0, 0.0, 0.0, -1.0, 0.0, 0.0, -1.0, 0.0, 0.0, -1.0, 1.0, 4.967e-07, 0.0, 1.0, 4.967e-07, 0.0, 1.0, 4.967e-07, 0.0, 1.0, 4.967e-07, 0.0, 0.0, 1.0, 0.0, 0.0, 1.0, 0.0, 0.0, 1.0, 0.0, 0.0, 1.0, 0.0, 1.0, 0.0, 0.0, 1.0, 0.0, 0.0, 1.0, 0.0, 0.0, 1.0, 0.0, 0.0, 0.0, 0.0, -1.0, 0.0, 0.0, -1.0, 0.0, 0.0, -1.0, 0.0, 0.0, -1.0, 1.0, 0.0, 0.0, 1.0, 0.0, 0.0, 1.0, 0.0, 0.0, 1.0, 0.0, 0.0, 0.0, 0.0, -1.0, 0.0, 0.0, -1.0, 0.0, 0.0, -1.0, 0.0, 0.0, -1.0, 0.0, 1.0, 0.0, 0.0, 1.0, 0.0, 0.0, 1.0, 0.0, 0.0, 1.0, 0.0, 0.0, 1.0, 0.0, 0.0, 1.0, 0.0, 0.0, 1.0, 0.0, 0.0, 0.0, -1.0, 0.0, 0.0, -1.0, 0.0, 0.0, -1.0, 0.0, 0.0, -1.0, 1.0, 0.0, 0.0, 1.0, 0.0, 0.0, 1.0, 0.0, 0.0, 0.0, 1.0, 0.0, 0.0, 1.0, 0.0, 0.0, 1.0, 0.0, 0.0, 1.0, 0.0, 0.0, 1.0, 0.0, 0.0, 1.0, 0.0, 0.0, 1.0, 0.0, 1.0, 0.0, 0.0, 1.0, 0.0, 0.0, 1.0, 0.0, 0.0, 1.0, 0.0, 0.0, 0.0, 0.0, -1.0, 0.0, 0.0, -1.0, 0.0, 0.0, -1.0, 0.0, 0.0, -1.0, 1.0, 0.0, 0.0, 1.0, 0.0, 0.0, 1.0, 0.0, 0.0, 1.0, 0.0, 0.0, 1.0, 0.0, 0.0, 1.0, 0.0, 0.0, 1.0, 0.0, 0.0, 0.0, 0.0, 1.0, 0.0, 0.0, 1.0, 0.0, 0.0, 1.0, 0.0, 0.0, 1.0, 0.0, 1.0, 0.0, 0.0, 1.0, 0.0, 0.0, 1.0, 0.0, 1.0, 0.0, 0.0, 1.0, 0.0, 0.0, 1.0, 0.0, 0.0, 1.0, 0.0, 0.0, 1.0, 0.0, 0.0, 1.0, 0.0, 0.0, 1.0, 0.0, 0.0, 1.0, 0.0, 0.0, 0.0, 1.0, 0.0, 0.0, 1.0, 0.0, 0.0, 1.0, 0.0, 0.0, 1.0, 0.0, 0.0, 0.0, 1.0, 0.0, 0.0, 1.0, 0.0, 0.0, 1.0, 0.0, 0.0, 1.0, 1.0, -4.967e-07, 0.0, 1.0, -4.967e-07, 0.0, 1.0, -4.967e-07, 0.0, 1.0, -4.967e-07, 0.0, 0.0, 1.0, 0.0, 0.0, 1.0, 0.0, 0.0, 1.0, 0.0, 0.0, 1.0, 0.0, 1.0, 0.0, 0.0, 1.0, 0.0, 0.0, 1.0, 0.0, 0.0, 0.0, 0.0, 1.0, 0.0, 0.0, 1.0, 0.0, 0.0, 1.0, 0.0, 0.0, 1.0, 1.0, 0.0, 0.0, 1.0, 0.0, 0.0, 1.0, 0.0, 0.0, 1.0, 0.0, 0.0, 0.0, 1.0, 0.0, 0.0, 1.0, 0.0, 0.0, 1.0, 0.0, 0.0, 1.0, 0.0, 1.0, 0.0, 0.0, 1.0, 0.0, 0.0, 1.0, 0.0, 0.0, 1.0, 0.0, 0.0, 0.0, 1.0, 0.0, 0.0, 1.0, 0.0, 0.0, 1.0, 0.0, 0.0, 1.0, 0.0, 0.0, 0.0, 1.0, 0.0, 0.0, 1.0, 0.0, 0.0, 1.0, 0.0, 0.0, 1.0, 1.0, 0.0, 0.0, 1.0, 0.0, 0.0, 1.0, 0.0, 0.0, 1.0, 0.0, 0.0, 0.0, 1.0, 0.0, 0.0, 1.0, 0.0, 0.0, 1.0, 0.0, 0.0, 1.0, 0.0, 0.0, 0.0, 1.0, 0.0, 0.0, 1.0, 0.0, 0.0, 1.0, 0.0, 0.0, 1.0, 1.0, 0.0, 0.0, 1.0, 0.0, 0.0, 1.0, 0.0, 0.0, 1.0, 0.0, 0.0, 0.0, 1.0, 0.0, 0.0, 1.0, 0.0, 0.0, 1.0, 0.0, 0.0, 1.0, 0.0, 0.0, 0.0, 1.0, 0.0, 0.0, 1.0, 0.0, 0.0, 1.0, 0.0, 0.0, 1.0, 1.0, 0.0, 0.0, 1.0, 0.0, 0.0, 1.0, 0.0, 0.0, 1.0, 0.0, 0.0, 0.0, 1.0, 0.0, 0.0, 1.0, 0.0, 0.0, 1.0, 0.0, 0.0, 1.0, 0.0, 0.0, 0.0, 1.0, 0.0, 0.0, 1.0, 0.0, 0.0, 1.0, 0.0, 0.0, 1.0, 1.0, 0.0, 0.0, 1.0, 0.0, 0.0, 1.0, 0.0, 0.0, 1.0, 0.0, 0.0, 0.0, 1.0, 0.0, 0.0, 1.0, 0.0, 0.0, 1.0, 0.0, 0.0, 1.0, 0.0, 0.0, 0.0, 1.0, 0.0, 0.0, 1.0, 0.0, 0.0, 1.0, 0.0, 0.0, 1.0, 1.0, 0.0, 0.0, 1.0, 0.0, 0.0, 1.0, 0.0, 0.0, 1.0, 0.0, 0.0, 1.0, 0.0, 0.0, 1.0, 0.0, 0.0, 1.0, 0.0, 0.0, 1.0, 0.0, 0.0, 0.0, 1.0, 0.0, 0.0, 1.0, 0.0, 0.0, 1.0, 0.0, 0.0, 1.0, 0.0, 0.0, 1.0, 0.0, 0.0, 1.0, 0.0, 0.0, 0.0, 1.0, 0.0, 0.0, 1.0, 0.0, 0.0, 1.0, 0.0, 0.0, 1.0, 0.0, 0.0, 1.0, 0.0, 0.0, 1.0, 0.0, 0.0, 1.0, 0.0, 1.0, 0.0, 0.0, 1.0, 0.0, 0.0, 1.0, 0.0, 0.0, 1.0, 0.0, 0.0, 1.0, 0.0, 0.0, 1.0, 0.0, 0.0, 1.0, 0.0, 1.0, 0.0, 0.0, 1.0, 0.0, 0.0, 1.0, 0.0, 0.0, 0.0, 1.0, 0.0, 0.0, 1.0, 0.0, 0.0, 1.0, 0.0, 0.0, 1.0, 0.0, 0.0, 1.0, 0.0, 0.0, 1.0, 0.0, 0.0, 1.0, 0.0, 0.0, 0.0, 1.0, 0.0, 0.0, 1.0, 0.0, 0.0, 1.0, 0.0, 0.0, 1.0, 1.0, 0.0, 0.0, 1.0, 0.0, 0.0, 1.0, 0.0, 0.0, 1.0, 0.0, 0.0, 0.0, 1.0, 0.0, 0.0, 1.0, 0.0, 0.0, 1.0, 0.0, 0.0, 1.0, 0.0, 0.0, 0.0, 1.0, 0.0, 0.0, 1.0, 0.0, 0.0, 1.0, 0.0, 0.0, 1.0, 1.0, 0.0, 0.0, 1.0, 0.0, 0.0, 1.0, 0.0, 0.0, 1.0, 0.0, 0.0, 0.0, 1.0, 0.0, 0.0, 1.0, 0.0, 0.0, 1.0, 0.0, 0.0, 1.0, 0.0, 0.0, 0.0, 1.0, 0.0, 0.0, 1.0, 0.0, 0.0, 1.0, 0.0, 0.0, 1.0, 0.0, 1.0, 0.0, 0.0, 1.0, 0.0, 0.0, 1.0, 0.0, 0.0, 1.0, 0.0, 0.0, 1.0, 0.0, 0.0, 1.0, 0.0, 0.0, 1.0, 0.0, 0.0, 1.0, 0.0, 0.0, 1.0, 0.0, 0.0, 1.0, 0.0, -1.0, 0.0, 0.0, -1.0, 0.0, 0.0, -1.0, 0.0, 0.0, 0.0, 1.0, 0.0, 0.0, 1.0, 0.0, 0.0, 1.0, 0.0, 0.0, 1.0, 0.0, 0.0, 0.0, 1.0, 0.0, 0.0, 1.0, 0.0, 0.0, 1.0, 0.0, 0.0, 1.0, -1.0, 0.0, 0.0, -1.0, 0.0, 0.0, -1.0, 0.0, 0.0, -1.0, 0.0, 0.0, 0.0, 1.0, 0.0, 0.0, 1.0, 0.0, 0.0, 1.0, 0.0, 0.0, 1.0, 0.0, 0.0, 0.0, 1.0, 0.0, 0.0, 1.0, 0.0, 0.0, 1.0, 0.0, 0.0, 1.0, -1.0, 0.0, 0.0, -1.0, 0.0, 0.0, -1.0, 0.0, 0.0, -1.0, 0.0, 0.0, 0.0, 1.0, 0.0, 0.0, 1.0, 0.0, 0.0, 1.0, 0.0, 0.0, 1.0, 0.0, 0.0, 1.0, 0.0, 0.0, 1.0, 0.0, 0.0, 1.0, 0.0, 0.0, 1.0, 0.0, -1.0, 0.0, 0.0, -1.0, 0.0, 0.0, -1.0, 0.0, 0.0, -1.0, 0.0, 0.0, 0.0, 0.0, -1.0, 0.0, 0.0, -1.0, 0.0, 0.0, -1.0, 0.0, 0.0, -1.0, 0.0, 1.0, 0.0, 0.0, 1.0, 0.0, 0.0, 1.0, 0.0, 0.0, 1.0, 0.0, -1.0, 0.0, 0.0, -1.0, 0.0, 0.0, -1.0, 0.0, 0.0, -1.0, 0.0, 0.0, 0.0, 0.0, -1.0, 0.0, 0.0, -1.0, 0.0, 0.0, -1.0, 0.0, 0.0, -1.0, 0.0, 1.0, 0.0, 0.0, 1.0, 0.0, 0.0, 1.0, 0.0, 0.0, 1.0, 0.0, -1.0, 0.0, 0.0, -1.0, 0.0, 0.0, -1.0, 0.0, 0.0, -1.0, 0.0, 0.0, 0.0, 0.0, -1.0, 0.0, 0.0, -1.0, 0.0, 0.0, -1.0, 0.0, 0.0, -1.0, 0.0, 1.0, 0.0, 0.0, 1.0, 0.0, 0.0, 1.0, 0.0, 0.0, 1.0, 0.0, 0.0, 1.0, 0.0, 0.0, 1.0, 0.0, 0.0, 1.0, 0.0, -1.0, 0.0, 0.0, -1.0, 0.0, 0.0, -1.0, 0.0, 0.0, -1.0, 0.0, 0.0, 0.0, 0.0, -1.0, 0.0, 0.0, -1.0, 0.0, 0.0, -1.0, 0.0, 0.0, -1.0, -1.0, 0.0, 0.0, -1.0, 0.0, 0.0, -1.0, 0.0, 0.0, -1.0, 0.0, 0.0, 0.0, 1.0, 0.0, 0.0, 1.0, 0.0, 0.0, 1.0, 0.0, 0.0, 0.0, -1.0, 0.0, 0.0, -1.0, 0.0, 0.0, -1.0, 0.0, 0.0, -1.0, 0.0, 1.0, 0.0, 0.0, 1.0, 0.0, 0.0, 1.0, 0.0, 0.0, 1.0, 0.0, 0.0, 1.0, 0.0, 0.0, 1.0, 0.0, 0.0, 1.0, 0.0, -1.0, 0.0, 0.0, -1.0, 0.0, 0.0, -1.0, 0.0, 0.0, -1.0, 0.0, 0.0, 0.0, 0.0, -1.0, 0.0, 0.0, -1.0, 0.0, 0.0, -1.0, 0.0, 0.0, -1.0, 0.0, 1.0, 0.0, 0.0, 1.0, 0.0, 0.0, 1.0, 0.0, 0.0, 1.0, 0.0, -1.0, 0.0, 0.0, -1.0, 0.0, 0.0, -1.0, 0.0, 0.0, -1.0, 0.0, 0.0, 0.0, 0.0, -1.0, 0.0, 0.0, -1.0, 0.0, 0.0, -1.0, 0.0, 0.0, -1.0, 0.0, 1.0, 0.0, 0.0, 1.0, 0.0, 0.0, 1.0, 0.0, 0.0, 1.0, 0.0, 0.0, 0.0, -1.0, 0.0, 0.0, -1.0, 0.0, 0.0, -1.0, 0.0, 0.0, -1.0, 0.0, 1.0, 0.0, 0.0, 1.0, 0.0, 0.0, 1.0, 0.0, -1.0, 0.0, 0.0, -1.0, 0.0, 0.0, -1.0, 0.0, 0.0, 0.0, 1.0, 0.0, 0.0, 1.0, 0.0, 0.0, 1.0, 0.0, 0.0, 1.0, 0.0, 1.0, 0.0, 0.0, 1.0, 0.0, 0.0, 1.0, 0.0, 0.0, 1.0, 0.0, 0.0, 0.0, 1.0, 0.0, 0.0, 1.0, 0.0, 0.0, 1.0, 0.0, 0.0, 1.0, 0.0, 0.0, 1.0, 0.0, 0.0, 1.0, 0.0, 0.0, 1.0, 0.0, 1.0, 0.0, 0.0, 1.0, 0.0, 0.0, 1.0, 0.0, 0.0, 1.0, 0.0, 0.0, 0.0, 0.0, -1.0, 0.0, 0.0, -1.0, 0.0, 0.0, -1.0, 0.0, 0.0, -1.0, 0.0, 1.0, 0.0, 0.0, 1.0, 0.0, 0.0, 1.0, 0.0, 0.0, 1.0, 0.0, 1.0, 0.0, 0.0, 1.0, 0.0, 0.0, 1.0, 0.0, 0.0, 1.0, 0.0, 0.0, 0.0, 0.0, -1.0, 0.0, 0.0, -1.0, 0.0, 0.0, -1.0, 0.0, 0.0, -1.0, 0.0, 1.0, 0.0, 0.0, 1.0, 0.0, 0.0, 1.0, 0.0, 0.0, 1.0, 0.0, 0.0, 1.0, 0.0, 0.0, 1.0, 0.0, 0.0, 1.0, 0.0, 0.0, 1.0, 0.0, 1.0, 0.0, 0.0, 1.0, 0.0, 0.0, 1.0, 0.0, 0.0, 1.0, 0.0, 0.0, 0.0, 0.0, -1.0, 0.0, 0.0, -1.0, 0.0, 0.0, -1.0, 0.0, 0.0, -1.0, 0.0, 1.0, 0.0, 0.0, 1.0, 0.0, 0.0, 1.0, 0.0, 0.0, 1.0, 0.0, 1.0, 0.0, 0.0, 1.0, 0.0, 0.0, 1.0, 0.0, 0.0, 1.0, 0.0, 0.0, 0.0, 0.0, -1.0, 0.0, 0.0, -1.0, 0.0, 0.0, -1.0, 0.0, 0.0, -1.0, 0.0, 1.0, 0.0, 0.0, 1.0, 0.0, 0.0, 1.0, 0.0, 0.0, 1.0, 0.0, 0.0, 1.0, 0.0, 0.0, 1.0, 0.0, 0.0, 1.0, 0.0, 0.0, 1.0, 0.0, 1.0, 0.0, 0.0, 1.0, 0.0, 0.0, 1.0, 0.0, 0.0, 1.0, 0.0, 0.0, 0.0, 0.0, -1.0, 0.0, 0.0, -1.0, 0.0, 0.0, -1.0, 0.0, 0.0, -1.0, 0.0, 1.0, 0.0, 0.0, 1.0, 0.0, 0.0, 1.0, 0.0, 0.0, 1.0, 0.0, 0.0, 1.0, 0.0, 0.0, 1.0, 0.0, 0.0, 1.0, 0.0, 0.0, 1.0, 0.0, 1.0, 0.0, 0.0, 1.0, 0.0, 0.0, 1.0, 0.0, 0.0, 1.0, 0.0, 0.0, 0.0, 0.0, -1.0, 0.0, 0.0, -1.0, 0.0, 0.0, -1.0, 0.0, 0.0, -1.0, 0.0, 0.0, -1.0, 0.0, 0.0, -1.0, 0.0, 0.0, -1.0, 0.0, 0.0, -1.0, 0.0, 1.0, 0.0, 0.0, 1.0, 0.0, 0.0, 1.0, 0.0, -1.0, 0.0, 0.0, -1.0, 0.0, 0.0, -1.0, 0.0, 0.0, -1.0, 0.0, 0.0, -1.0, 0.0, 0.0, -1.0, 0.0, 0.0, -1.0, 0.0, 0.0, 0.0, 1.0, 0.0, 0.0, 1.0, 0.0, 0.0, 1.0, 0.0, 0.0, 0.0, -1.0, 0.0, 0.0, -1.0, 0.0, 0.0, -1.0, 0.0, 0.0, -1.0, 1.0, 0.0, 0.0, 1.0, 0.0, 0.0, 1.0, 0.0, 0.0, 1.0, 0.0, 0.0, 0.0, 0.0, -1.0, 0.0, 0.0, -1.0, 0.0, 0.0, -1.0, 0.0, 0.0, -1.0, 0.0, 0.0, -1.0, 0.0, 0.0, -1.0, 0.0, 0.0, -1.0, 0.0, 0.0, -1.0, 0.0, 0.0, 1.0, 0.0, 0.0, 1.0, 0.0, 0.0, 1.0, 0.0, 0.0, 1.0, 0.0, 1.0, 0.0, 0.0, 1.0, 0.0, 0.0, 1.0, 0.0, 1.0, 0.0, 0.0, 1.0, 0.0, 0.0, 1.0, 0.0, 0.0, 0.0, 1.0, 0.0, 0.0, 1.0, 0.0, 0.0, 1.0, 0.0, 0.0, 1.0, 0.0, 0.0, 1.0, 0.0, 0.0, 1.0, 0.0, 0.0, 0.0, 1.0, 0.0, 0.0, 1.0, 0.0, 0.0, 1.0, 0.0, 0.0, 1.0, 1.0, 0.0, 0.0, 1.0, 0.0, 0.0, 1.0, 0.0, 0.0, 1.0, 0.0, 0.0, 1.0, 0.0, 0.0, 1.0, 0.0, 0.0, 1.0, 0.0, 0.0, -1.0, 0.0, 0.0, -1.0, 0.0, 0.0, -1.0, 0.0, 0.0, -1.0, 0.0, 0.0, 0.0, 1.0, 0.0, 0.0, 1.0, 0.0, 0.0, 1.0, 0.0, 0.0, 1.0, 0.0, 0.0, 1.0, 0.0, 0.0, 1.0, 0.0, 0.0, 0.0, 1.0, 0.0, 0.0, 1.0, 0.0, 0.0, 1.0, 0.0, 0.0, 1.0, 0.0, 0.0, 1.0, 0.0, 0.0, 1.0, 0.0, 0.0, 1.0, 0.0, 1.0, 0.0, 0.0, 1.0, 0.0, 0.0, 1.0, 0.0, -1.0, 0.0, 0.0, -1.0, 0.0, 0.0, -1.0, 0.0, 0.0, 0.0, 1.0, 0.0, 0.0, 1.0, 0.0, 0.0, 1.0, 0.0, 0.0, 1.0, 0.0, 0.0, 1.0, 0.0, 0.0, 1.0, 0.0, 0.0, 1.0, 0.0, 0.0, 0.0, 1.0, 0.0, 0.0, 1.0, 0.0, 0.0, 1.0, 0.0, 0.0, 1.0, 1.0, 0.0, 0.0, 1.0, 0.0, 0.0, 1.0, 0.0, 0.0, 0.0, 0.0, -1.0, 0.0, 0.0, -1.0, 0.0, 0.0, -1.0, 0.0, 0.0, -1.0, 0.0, 0.0, 1.0, 0.0, 0.0, 1.0, 0.0, 0.0, 1.0, 0.0, 0.0, 1.0, 0.0, 1.0, 0.0, 0.0, 1.0, 0.0, 0.0, 1.0, 0.0, 0.0, 0.0, -1.0, 0.0, 0.0, -1.0, 0.0, 0.0, -1.0, 0.0, 0.0, -1.0, 1.0, -2.98e-07, 0.0, 1.0, -2.98e-07, 0.0, 1.0, -2.98e-07, 0.0, 0.0, 1.0, 0.0, 0.0, 1.0, 0.0, 0.0, 1.0, 0.0, 0.0, 0.0, 1.0, 0.0, 0.0, 1.0, 0.0, 0.0, 1.0, 0.0, 0.0, 1.0, 0.0, 1.0, 0.0, 0.0, 1.0, 0.0, 0.0, 1.0, 0.0, 1.0, 0.0, 0.0, 1.0, 0.0, 0.0, 1.0, 0.0, 0.0, 1.0, 0.0, 0.0, 1.0, 0.0, 0.0, 1.0, 0.0, 0.0, 1.0, 0.0, 0.0, 1.0, 0.0, 0.0, 0.0, 1.0, 0.0, 0.0, 1.0, 0.0, 0.0, 1.0, 0.0, 0.0, 1.0, 0.0, 0.0, 1.0, 0.0, 0.0, 1.0, 0.0, 0.0, 1.0, 0.0, 0.0, 0.0, 1.0, 0.0, 0.0, 1.0, 0.0, 0.0, 1.0, 0.0, 0.0, 1.0, 1.0, -5.96e-07, 0.0, 1.0, -5.96e-07, 0.0, 1.0, -5.96e-07, 0.0, 1.0, -5.96e-07, 0.0, 0.0, 0.0, -1.0, 0.0, 0.0, -1.0, 0.0, 0.0, -1.0, 0.0, 0.0, -1.0, 1.0, 0.0, 0.0, 1.0, 0.0, 0.0, 1.0, 0.0, 0.0, 1.0, 0.0, 0.0, 1.0, 0.0, 0.0, 1.0, 0.0, 0.0, 1.0, 0.0, 0.0, 0.0, 1.0, 0.0, 0.0, 1.0, 0.0, 0.0, 1.0, 0.0, 0.0, 0.0, 1.0, 0.0, 0.0, 1.0, 0.0, 0.0, 1.0, 0.0, 0.0, 1.0, 0.0, 0.0, 1.0, 0.0, 0.0, 1.0, 0.0, 0.0, 1.0, 0.0, 0.0, 1.0, 0.0, 1.0, 0.0, 0.0, 1.0, 0.0, 0.0, 1.0, 0.0, 0.0, 1.0, 0.0, 0.0, 1.0, 0.0, 0.0, 1.0, 0.0, 0.0, 1.0, 0.0, 0.0, 1.0, 0.0, 0.0, 1.0, 0.0, 0.0, 0.0, -1.0, 0.0, 0.0, -1.0, 0.0, 0.0, -1.0, 0.0, 0.0, -1.0, 0.0, 1.0, 0.0, 0.0, 1.0, 0.0, 0.0, 1.0, 0.0, -1.0, 0.0, 0.0, -1.0, 0.0, 0.0, -1.0, 0.0, 0.0, 0.0, 1.0, 0.0, 0.0, 1.0, 0.0, 0.0, 1.0, 0.0, 0.0, 1.0, 0.0, 0.0, 0.0, 1.0, 0.0, 0.0, 1.0, 0.0, 0.0, 1.0, 0.0, 0.0, 1.0, 1.0, 0.0, 0.0, 1.0, 0.0, 0.0, 1.0, 0.0, 0.0, 1.0, 0.0, 0.0, -1.0, 0.0, 0.0, -1.0, 0.0, 0.0, -1.0, 0.0, 0.0, -1.0, 0.0, 0.0, 0.0, 0.0, -1.0, 0.0, 0.0, -1.0, 0.0, 0.0, -1.0, 0.0, 0.0, -1.0, 1.0, 0.0, 0.0, 1.0, 0.0, 0.0, 1.0, 0.0, 0.0, 1.0, 0.0, 0.0, -1.0, 0.0, 0.0, -1.0, 0.0, 0.0, -1.0, 0.0, 0.0, -1.0, 0.0, 0.0, -1.0, 0.0, 0.0, -1.0, 0.0, 0.0, -1.0, 0.0, 0.0, -1.0, 0.0, 0.0, 1.0, 0.0, 0.0, 1.0, 0.0, 0.0, 1.0, 0.0, 0.0, 1.0, 0.0, 0.0, 0.0, 1.0, 0.0, 0.0, 1.0, 0.0, 0.0, 1.0, 0.0, 0.0, 0.0, -1.0, 0.0, 0.0, -1.0, 0.0, 0.0, -1.0, 0.0, 1.0, 0.0, 0.0, 1.0, 0.0, 0.0, 1.0, 0.0, 0.0, 1.0, 0.0, 0.0, 1.0, 0.0, 0.0, 1.0, 0.0, 0.0, 1.0, 0.0, 0.0, 0.0, -1.0, 0.0, 0.0, -1.0, 0.0, 0.0, -1.0, 0.0, 0.0, -1.0, 0.0, 1.0, 0.0, 0.0, 1.0, 0.0, 0.0, 1.0, 0.0, 0.0, 1.0, 0.0, 0.0, 0.0, -1.0, 0.0, 0.0, -1.0, 0.0, 0.0, -1.0, 0.0, 0.0, -1.0, 1.0, 0.0, 0.0, 1.0, 0.0, 0.0, 1.0, 0.0, 0.0, 1.0, 0.0, 0.0, -1.0, 0.0, 0.0, -1.0, 0.0, 0.0, -1.0, 0.0, 0.0, -1.0, 0.0, 0.0, 0.0, 1.0, 0.0, 0.0, 1.0, 0.0, 0.0, 1.0, 0.0, 0.0, 1.0, 0.0, 1.0, 0.0, 0.0, 1.0, 0.0, 0.0, 1.0, 0.0, 0.0, 1.0, 0.0, 0.0, 0.0, 0.0, -1.0, 0.0, 0.0, -1.0, 0.0, 0.0, -1.0, 0.0, 0.0, -1.0, 0.0, 1.0, 0.0, 0.0, 1.0, 0.0, 0.0, 1.0, 0.0, 0.0, 1.0, 0.0, 0.0, 0.0, -1.0, 0.0, 0.0, -1.0, 0.0, 0.0, -1.0, 0.0, 0.0, -1.0, 0.0, 0.0, -1.0, 0.0, 0.0, -1.0, 0.0, 0.0, -1.0, 0.0, 1.0, 0.0, 0.0, 1.0, 0.0, 0.0, 1.0, 0.0, 0.0, 1.0, 0.0, -1.0, 5.588e-07, 0.0, -1.0, 5.588e-07, 0.0, -1.0, 5.588e-07, 0.0, -1.0, 5.588e-07, 0.0, 0.0, 0.0, 1.0, 0.0, 0.0, 1.0, 0.0, 0.0, 1.0, 0.0, 0.0, 1.0, -1.0, 0.0, 0.0, -1.0, 0.0, 0.0, -1.0, 0.0, 0.0, -1.0, 0.0, 0.0, 0.0, 0.0, -1.0, 0.0, 0.0, -1.0, 0.0, 0.0, -1.0, 0.0, 0.0, -1.0, 0.0, 1.0, 0.0, 0.0, 1.0, 0.0, 0.0, 1.0, 0.0, 0.0, 1.0, 0.0, -1.0, 0.0, 0.0, -1.0, 0.0, 0.0, -1.0, 0.0, 0.0, -1.0, 0.0, 0.0, 0.0, 0.0, 1.0, 0.0, 0.0, 1.0, 0.0, 0.0, 1.0, 0.0, 0.0, 1.0, 1.0, 0.0, 0.0, 1.0, 0.0, 0.0, 1.0, 0.0, 0.0, 1.0, 0.0, 0.0, 0.0, 0.0, 1.0, 0.0, 0.0, 1.0, 0.0, 0.0, 1.0, 0.0, 0.0, 1.0, 0.0, 0.0, 1.0, 0.0, 0.0, 1.0, 0.0, 0.0, 1.0, 0.0, 1.0, 0.0, 0.0, 1.0, 0.0, 0.0, 1.0, 0.0, 0.0, 0.0, -1.0, 0.0, 0.0, -1.0, 0.0, 0.0, -1.0, 0.0, 1.0, 0.0, 0.0, 1.0, 0.0, 0.0, 1.0, 0.0, 0.0, 1.0, 0.0, 1.0, 0.0, 0.0, 1.0, 0.0, 0.0, 1.0, 0.0, 0.0, 1.0, 0.0, 0.0, 0.0, 0.0, 1.0, 0.0, 0.0, 1.0, 0.0, 0.0, 1.0, 0.0, 1.0, 0.0, 0.0, 1.0, 0.0, 0.0, 1.0, 0.0, 0.0, 1.0, 0.0, 1.0, 0.0, 0.0, 1.0, 0.0, 0.0, 1.0, 0.0, 0.0, 1.0, 0.0, 0.0, 0.0, 0.0, -1.0, 0.0, 0.0, -1.0, 0.0, 0.0, -1.0, 0.0, 0.0, -1.0, 0.0, 0.0, 1.0, 0.0, 0.0, 1.0, 0.0, 0.0, 1.0, 0.0, 0.0, 1.0, 0.0, 1.0, 0.0, 0.0, 1.0, 0.0, 0.0, 1.0, 0.0, 0.0, 1.0, 0.0, 0.0, 0.0, -1.0, 0.0, 0.0, -1.0, 0.0, 0.0, -1.0, -1.0, 0.0, 0.0, -1.0, 0.0, 0.0, -1.0, 0.0, 0.0, -1.0, 0.0, 0.0, 0.0, 0.0, -1.0, 0.0, 0.0, -1.0, 0.0, 0.0, -1.0, 0.0, 0.0, -1.0, 0.0, 1.0, 0.0, 0.0, 1.0, 0.0, 0.0, 1.0, 0.0, 0.0, 1.0, 0.0, -1.0, 0.0, 0.0, -1.0, 0.0, 0.0, -1.0, 0.0, 0.0, -1.0, 0.0, 0.0, 0.0, 0.0, 1.0, 0.0, 0.0, 1.0, 0.0, 0.0, 1.0, 0.0, 0.0, -1.0, 0.0, 0.0, -1.0, 0.0, 0.0, -1.0, 0.0, 0.0, -1.0, -1.0, 0.0, 0.0, -1.0, 0.0, 0.0, -1.0, 0.0, 0.0, -1.0, 0.0, 0.0, 0.0, 1.0, 0.0, 0.0, 1.0, 0.0, 0.0, 1.0, 0.0, 0.0, 1.0, 0.0, 0.0, 0.0, -1.0, 0.0, 0.0, -1.0, 0.0, 0.0, -1.0, 0.0, 0.0, -1.0, 0.0, 0.0, -1.0, 0.0, 0.0, -1.0, -1.0, 0.0, 0.0, -1.0, 0.0, 0.0, -1.0, 0.0, 0.0, -1.0, 0.0, 0.0, 0.0, 0.0, -1.0, 0.0, 0.0, -1.0, 0.0, 0.0, -1.0, 0.0, 0.0, -1.0, 0.0, 0.0, 1.0, 0.0, 0.0, 1.0, 0.0, 0.0, 1.0, 0.0, 0.0, 1.0, 1.0, 0.0, 0.0, 1.0, 0.0, 0.0, 1.0, 0.0, 0.0, 0.0, 1.0, 0.0, 0.0, 1.0, 0.0, 0.0, 1.0, 0.0, 0.0, 1.0, 0.0, 0.0, 0.0, 1.0, 0.0, 0.0, 1.0, 0.0, 0.0, 1.0, 0.0, 0.0, 1.0, -1.0, 0.0, 0.0, -1.0, 0.0, 0.0, -1.0, 0.0, 0.0, -1.0, 0.0, 0.0, 3.725e-07, 0.0, 1.0, 3.725e-07, 0.0, 1.0, 3.725e-07, 0.0, 1.0, 3.725e-07, 0.0, 1.0, -1.49e-06, 0.0, 1.0, -1.49e-06, 0.0, 1.0, -1.49e-06, 0.0, 1.0, -1.0, 0.0, 0.0, -1.0, 0.0, 0.0, -1.0, 0.0, 0.0, -1.0, 0.0, 0.0, 0.0, 1.0, 0.0, 0.0, 1.0, 0.0, 0.0, 1.0, 0.0, 0.0, 0.0, 1.0, 0.0, 0.0, 1.0, 0.0, 0.0, 1.0, 0.0, 0.0, 1.0, 0.0, 1.0, 0.0, 0.0, 1.0, 0.0, 0.0, 1.0, 0.0, 1.0, 0.0, 0.0, 1.0, 0.0, 0.0, 1.0, 0.0, 0.0, 1.0, 0.0, 0.0, 1.0, 0.0, 0.0, 1.0, 0.0, 0.0, 1.0, 0.0, 0.0, 1.0, 0.0, 0.0, 0.0, 0.0, 1.0, 0.0, 0.0, 1.0, 0.0, 0.0, 1.0, 0.0, 1.0, 0.0, 0.0, 1.0, 0.0, 0.0, 1.0, 0.0])] * 3)])
arm_dirt_bone = bpy.data.armatures.new('dirt_bone')  # bones are not reproduced

# ---- objects
ob_armature_001 = bpy.data.objects.new('Armature.001', arm_dirt_bone)
ob_cube_520 = bpy.data.objects.new('Cube.520', me_cube_520)

# ---- transforms, parenting, visibility, modifiers, constraints
ob_armature_001.location = (0.0, 0.0, 0.0008462)
ob_armature_001.show_in_front = True
ob_cube_520.parent = ob_armature_001
ob_cube_520.matrix_parent_inverse = Matrix(((1.0, -0.0, 0.0, -0.0), (-0.0, 1.0, -0.0, 0.0), (0.0, -0.0, 1.0, -0.0008462), (-0.0, 0.0, -0.0, 1.0)))
ob_cube_520.location = (0.0, 0.0, 0.0)
ob_cube_520.rotation_euler = (1.571, -0.0, 0.0)
_vg = ob_cube_520.vertex_groups.new(name='Bone')
_vg.add([0, 1, 2, 3, 4, 5, 6, 7, 8, 9, 10, 11, 12, 13, 14, 15, 16, 17, 18, 19, 20, 21, 22, 23, 24, 25, 26, 27, 28, 29, 30, 31, 32, 33, 34, 35, 36, 37, 38, 39, 40, 41, 42, 43, 44, 45, 46, 47, 48, 49, 50, 51, 52, 53, 54, 55, 56, 57, 58, 59, 60, 61, 62, 63, 64, 65, 66, 67, 68, 69, 70, 71, 72, 73, 74, 75, 76, 77, 78, 79, 80, 81, 82, 83, 84, 85, 86, 87, 88, 89, 90, 91, 92, 93, 94, 95, 96, 97, 98, 99, 100, 101, 102, 103, 104, 105, 106, 107, 108, 109, 110, 111, 112, 113, 114, 115, 116, 117, 118, 119, 120, 121, 122, 123, 124, 125, 126, 127, 128, 129, 130, 131, 132, 133, 134, 135, 136, 137, 138, 139, 140, 141, 142, 143, 144, 145, 146, 147, 148, 149, 150, 151, 152, 153, 154, 155, 156, 157, 158, 159, 160, 161, 162, 163, 164, 165, 166, 167, 168, 169, 170, 171, 172, 173, 174, 175, 176, 177, 178, 179, 180, 181, 182, 183, 184, 185, 186, 187, 188, 189, 190, 191, 192, 193, 194, 195, 196, 197, 198, 199, 200, 201, 202, 203, 204, 205, 206, 207, 208, 209, 210, 211, 212, 213, 214, 215, 216, 217, 218, 219, 220, 221, 222, 223, 224, 225, 226, 227, 228, 229, 230, 231, 232, 233, 234, 235, 236, 237, 238, 239, 240, 241, 242, 243, 244, 245, 246, 247, 248, 249, 250, 251, 252, 253, 254, 255, 256, 257, 258, 259, 260, 261, 262, 263, 264, 265, 266, 267, 268, 269, 270, 271, 272, 273, 274, 275, 276, 277, 278, 279, 280, 281, 282, 283, 284, 285, 286, 287, 288, 289, 290, 291, 292, 293, 294, 295, 296, 297, 298, 299, 300, 301, 302, 303, 304, 305, 306, 307, 308, 309, 310, 311, 312, 313, 314, 315, 316, 317, 318, 319, 320, 321, 322, 323, 324, 325, 326, 327, 328, 329, 330, 331, 332, 333, 334, 335, 336, 337, 338, 339, 340, 341, 342, 343, 344, 345, 346, 347, 348, 349, 350, 351, 352, 353, 354, 355, 356, 357, 358, 359, 360, 361, 362, 363, 364, 365, 366, 367, 368, 369, 370, 371, 372, 373, 374, 375, 376, 377, 378, 379, 380, 381, 382, 383, 384, 385, 386, 387, 388, 389, 390, 391, 392, 393, 394, 395, 396, 397, 398, 399, 400, 401, 402, 403, 404, 405, 406, 407, 408, 409, 410, 411, 412, 413, 414, 415, 416, 417, 418, 419, 420], 1.0, 'REPLACE')
_m = ob_cube_520.modifiers.new('Armature', 'ARMATURE')
_m.object = ob_armature_001

# ---- collection membership
scene.collection.objects.link(ob_armature_001)
scene.collection.objects.link(ob_cube_520)
col_collection.objects.link(ob_cube_520)

# ---- scene / render settings (as saved in the file)
scene.frame_start = 1; scene.frame_end = 122; scene.frame_set(0)
scene.render.engine = 'BLENDER_EEVEE_NEXT'
scene.render.fps = 30
scene.cycles.sampling_pattern = 'TABULATED_SOBOL'
scene.view_settings.view_transform = 'Filmic'
bpy.context.view_layer.update()

# ---- added for rendering (the .blend has no active camera and no usable light): camera, sun
cam_auto = bpy.data.cameras.new('AutoCamera')
cam_auto.lens = 50.0
cam_auto.sensor_width = 36.0
cam_auto.clip_end = 1000.0
ob_auto_camera = bpy.data.objects.new('AutoCamera', cam_auto)
scene.collection.objects.link(ob_auto_camera)
ob_auto_camera.location = (2.80173, -3.42208, 2.53139)
ob_auto_camera.rotation_euler = (1.09748, -7.21219e-08, 0.694738)
scene.camera = ob_auto_camera
light_auto_sun = bpy.data.lights.new('AutoSun', 'SUN')
light_auto_sun.energy = 3.0
light_auto_sun.angle = 0.0523599
ob_auto_sun = bpy.data.objects.new('AutoSun', light_auto_sun)
scene.collection.objects.link(ob_auto_sun)
ob_auto_sun.rotation_euler = (0.872665, 0.174533, 0.523599)
bpy.context.view_layer.update()
